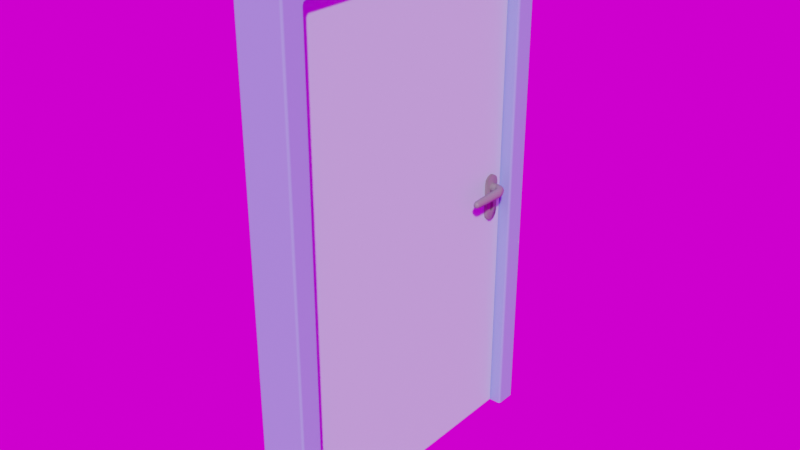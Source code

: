# Source: door.blend  (saved by Blender 4.0.36; exported with 4.5.12 LTS)
import bpy
from mathutils import Matrix  # noqa: F401  (used for matrix-valued properties, if any)

bpy.ops.wm.read_factory_settings(use_empty=True)
scene = bpy.context.scene
scene.name = 'Scene'

# ---- collections
col_collection = bpy.data.collections.new('Collection'); scene.collection.children.link(col_collection)

# ---- images (referenced by path relative to the original .blend; pixels are not part of the script)
import os
ASSET_DIR = os.environ.get("B2B_ASSET_DIR", "")  # directory of the original .blend (textures are referenced by path, not embedded)
HERE = os.path.dirname(os.path.abspath(__file__))  # packed textures are extracted next to this script under _unpacked/

def load_image(name, relpath, width, height, colorspace="sRGB"):
    """Load a texture the original file referenced (path relative to the .blend, or extracted next to this script)."""
    p = next((c for c in (os.path.join(HERE, relpath), os.path.join(ASSET_DIR, relpath)) if relpath and os.path.exists(c)), "")
    if p:
        img = bpy.data.images.load(p, check_existing=True)
        img.name = name
    else:  # same state as the original file: an image datablock whose file is absent (Cycles renders it pink)
        img = bpy.data.images.new(name, width, height)
        img.source = "FILE"
        img.filepath = "//" + (relpath or name)
    img.colorspace_settings.name = colorspace
    return img
img_studio_tomoco_exr = load_image('Studio Tomoco.exr', 'Studio Tomoco.exr', 1024, 1024, 'Linear Rec.709')

# ---- materials (node trees are filled in below, after node groups)
mat_wood = bpy.data.materials.new('wood')
mat_wood.use_transparent_shadow = False
mat_metal = bpy.data.materials.new('metal')
mat_metal.use_transparent_shadow = False
mat_wood_2 = bpy.data.materials.new('wood 2')
mat_wood_2.use_transparent_shadow = False

# ---- material node trees
mat_wood.use_nodes = True; mat_wood.node_tree.nodes.clear()
_N = mat_wood.node_tree.nodes; _L = mat_wood.node_tree.links
n0 = _N.new('ShaderNodeBsdfPrincipled'); n0.name = 'Principled BSDF'; n0.location = (10, 300)
n0.inputs[0].default_value = (0.4604, 0.7166, 0.8007, 1.0)
n0.inputs[3].default_value = 1.45
n1 = _N.new('ShaderNodeOutputMaterial'); n1.name = 'Material Output'; n1.location = (300, 300)
_L.new(n0.outputs[0], n1.inputs[0])
n1.is_active_output = True
mat_metal.use_nodes = True; mat_metal.node_tree.nodes.clear()
_N = mat_metal.node_tree.nodes; _L = mat_metal.node_tree.links
n0 = _N.new('ShaderNodeBsdfPrincipled'); n0.name = 'Principled BSDF'; n0.location = (10, 300)
n0.inputs[0].default_value = (0.2037, 0.2037, 0.2037, 1.0)
n0.inputs[3].default_value = 1.45
n1 = _N.new('ShaderNodeOutputMaterial'); n1.name = 'Material Output'; n1.location = (300, 300)
_L.new(n0.outputs[0], n1.inputs[0])
n1.is_active_output = True
mat_wood_2.use_nodes = True; mat_wood_2.node_tree.nodes.clear()
_N = mat_wood_2.node_tree.nodes; _L = mat_wood_2.node_tree.links
n0 = _N.new('ShaderNodeBsdfPrincipled'); n0.name = 'Principled BSDF'; n0.location = (10, 300)
n0.inputs[0].default_value = (0.2537, 0.3714, 0.8, 1.0)
n0.inputs[3].default_value = 1.45
n1 = _N.new('ShaderNodeOutputMaterial'); n1.name = 'Material Output'; n1.location = (300, 300)
_L.new(n0.outputs[0], n1.inputs[0])
n1.is_active_output = True

# ---- world
world_world = bpy.data.worlds.new('World'); scene.world = world_world
world_world.use_nodes = True; world_world.node_tree.nodes.clear()
_N = world_world.node_tree.nodes; _L = world_world.node_tree.links
n0 = _N.new('ShaderNodeOutputWorld'); n0.name = 'World Output'; n0.location = (300, 300)
n1 = _N.new('ShaderNodeBackground'); n1.name = 'Background'; n1.location = (10, 300)
n2 = _N.new('ShaderNodeTexEnvironment'); n2.name = 'Environment Texture'; n2.location = (-326, 283)
n2.image = img_studio_tomoco_exr
n3 = _N.new('ShaderNodeMapping'); n3.name = 'Mapping'; n3.location = (-506, 283)
n4 = _N.new('ShaderNodeTexCoord'); n4.name = 'Texture Coordinate'; n4.location = (-686, 283)
_L.new(n1.outputs[0], n0.inputs[0])
_L.new(n2.outputs[0], n1.inputs[0])
_L.new(n3.outputs[0], n2.inputs[0])
_L.new(n4.outputs[0], n3.inputs[0])
n0.is_active_output = True
world_world.color = (0.05088, 0.05088, 0.05088)
world_world.use_sun_shadow = False
world_world.sun_shadow_jitter_overblur = 0.0

# ---- meshes
me_cube_047 = bpy.data.meshes.new('Cube.047')
me_cube_047.from_pydata([(0.0768, 1.119, 1.206), (0.0768, 1.101, 1.201), (0.0768, 1.088, 1.189), (0.0768, 1.088, 1.014), (0.0768, 1.101, 1.001), (0.0768, 1.119, 0.9961), (0.0768, 1.136, 1.001), (0.0768, 1.149, 1.014), (0.0768, 1.149, 1.189), (0.0768, 1.136, 1.201), (0.0768, 1.084, 1.031), (0.0768, 1.084, 1.171), (0.0768, 1.154, 1.171), (0.0768, 1.154, 1.031), (0.03161, 1.119, 1.206), (0.06747, 1.119, 1.087), (0.03161, 1.101, 1.201), (0.06747, 1.112, 1.084), (0.03161, 1.088, 1.189), (0.06747, 1.112, 1.041), (0.03161, 1.088, 1.014), (0.03161, 1.101, 1.001), (0.06747, 1.119, 1.038), (0.03161, 1.119, 0.9961), (0.03161, 1.136, 1.001), (0.06747, 1.126, 1.041), (0.03161, 1.149, 1.014), (0.03161, 1.149, 1.189), (0.06747, 1.126, 1.084), (0.03161, 1.136, 1.201), (0.03161, 1.084, 1.031), (0.06747, 1.108, 1.048), (0.06747, 1.108, 1.077), (0.03161, 1.084, 1.171), (0.03161, 1.154, 1.171), (0.06747, 1.129, 1.077), (0.06747, 1.129, 1.048), (0.03161, 1.154, 1.031), (0.0768, 1.129, 1.048), (0.0768, 1.129, 1.077), (0.0768, 1.126, 1.041), (0.0768, 1.126, 1.084), (0.0768, 1.112, 1.041), (0.0768, 1.112, 1.084), (0.0768, 1.108, 1.048), (0.0768, 1.108, 1.077), (0.0768, 1.119, 1.038), (0.0768, 1.119, 1.087), (-0.07732, 1.119, 1.087), (-0.07732, 1.119, 1.038), (-0.07732, 1.108, 1.077), (-0.07732, 1.108, 1.048), (-0.07732, 1.112, 1.084), (-0.07732, 1.112, 1.041), (-0.07732, 1.126, 1.084), (-0.07732, 1.126, 1.041), (-0.07732, 1.129, 1.077), (-0.07732, 1.129, 1.048), (-0.03213, 1.154, 1.031), (-0.06798, 1.129, 1.048), (-0.06798, 1.129, 1.077), (-0.03213, 1.154, 1.171), (-0.03213, 1.084, 1.171), (-0.06798, 1.108, 1.077), (-0.06798, 1.108, 1.048), (-0.03213, 1.084, 1.031), (-0.03213, 1.136, 1.201), (-0.06798, 1.126, 1.084), (-0.03213, 1.149, 1.189), (-0.03213, 1.149, 1.014), (-0.06798, 1.126, 1.041), (-0.03213, 1.136, 1.001), (-0.03213, 1.119, 0.9961), (-0.06798, 1.119, 1.038), (-0.03213, 1.101, 1.001), (-0.03213, 1.088, 1.014), (-0.06798, 1.112, 1.041), (-0.03213, 1.088, 1.189), (-0.06798, 1.112, 1.084), (-0.03213, 1.101, 1.201), (-0.06798, 1.119, 1.087), (-0.03213, 1.119, 1.206), (-0.07732, 1.154, 1.031), (-0.07732, 1.154, 1.171), (-0.07732, 1.084, 1.171), (-0.07732, 1.084, 1.031), (-0.07732, 1.136, 1.201), (-0.07732, 1.149, 1.189), (-0.07732, 1.149, 1.014), (-0.07732, 1.136, 1.001), (-0.07732, 1.119, 0.9961), (-0.07732, 1.101, 1.001), (-0.07732, 1.088, 1.014), (-0.07732, 1.088, 1.189), (-0.07732, 1.101, 1.201), (-0.07732, 1.119, 1.206), (0.06747, 1.108, 1.063), (0.0768, 1.108, 1.063), (0.06747, 1.129, 1.063), (0.0768, 1.129, 1.063), (0.0768, 1.084, 1.063), (0.03161, 1.084, 1.063), (0.03161, 1.154, 1.063), (0.0768, 1.154, 1.063), (-0.06798, 1.108, 1.063), (-0.07732, 1.108, 1.063), (-0.06798, 1.129, 1.063), (-0.07732, 1.129, 1.063), (-0.07732, 1.084, 1.063), (-0.03213, 1.084, 1.063), (-0.03213, 1.154, 1.063), (-0.07732, 1.154, 1.063), (-0.05323, 0.01, 9.313e-10), (-0.05323, 4.191e-09, 0.01), (-0.06323, 0.01, 0.01), (-0.05323, 0.002929, 0.002929), (-0.059, 0.004227, 0.004226), (-0.0603, 0.002929, 0.01), (-0.0603, 0.01, 0.002929), (-0.05323, 1.192e-07, 2.187), (-0.05323, 0.01, 2.197), (-0.06323, 0.01, 2.187), (-0.05323, 0.002929, 2.194), (-0.059, 0.004227, 2.193), (-0.0603, 0.01, 2.194), (-0.0603, 0.002929, 2.187), (-0.05323, 1.19, 0.0), (-0.06323, 1.19, 0.01), (-0.05323, 1.2, 0.01), (-0.0603, 1.19, 0.002929), (-0.059, 1.196, 0.004227), (-0.0603, 1.197, 0.01), (-0.05323, 1.197, 0.002929), (-0.05323, 1.19, 2.197), (-0.05323, 1.2, 2.187), (-0.06323, 1.19, 2.187), (-0.05323, 1.197, 2.194), (-0.059, 1.196, 2.193), (-0.0603, 1.197, 2.187), (-0.0603, 1.19, 2.194), (0.05323, 0.01, 0.0), (0.06323, 0.01, 0.01), (0.05323, -4.191e-09, 0.01), (0.0603, 0.01, 0.002929), (0.059, 0.004226, 0.004226), (0.0603, 0.002929, 0.01), (0.05323, 0.002929, 0.002929), (0.05323, 0.01, 2.197), (0.05323, 1.192e-07, 2.187), (0.06323, 0.01, 2.187), (0.05323, 0.002929, 2.194), (0.059, 0.004227, 2.193), (0.0603, 0.002929, 2.187), (0.0603, 0.01, 2.194), (0.05323, 1.19, 0.0), (0.05323, 1.2, 0.01), (0.06323, 1.19, 0.01), (0.05323, 1.197, 0.002929), (0.059, 1.196, 0.004227), (0.0603, 1.197, 0.01), (0.0603, 1.19, 0.002929), (0.05323, 1.19, 2.197), (0.06323, 1.19, 2.187), (0.05323, 1.2, 2.187), (0.0603, 1.19, 2.194), (0.059, 1.196, 2.193), (0.0603, 1.197, 2.187), (0.05323, 1.197, 2.194)], [], [(101, 100, 11, 33), (102, 103, 13, 37), (97, 100, 10, 3, 4, 5, 46, 42, 44), (7, 26, 37, 13), (2, 18, 33, 11), (9, 29, 14, 0), (8, 27, 29, 9), (12, 34, 27, 8), (6, 24, 26, 7), (5, 23, 24, 6), (4, 21, 23, 5), (3, 20, 21, 4), (10, 30, 20, 3), (1, 16, 18, 2), (0, 14, 16, 1), (97, 96, 32, 45), (99, 98, 36, 38), (38, 36, 25, 40), (45, 32, 17, 43), (47, 15, 28, 41), (41, 28, 35, 39), (40, 25, 22, 46), (46, 22, 19, 42), (42, 19, 31, 44), (43, 17, 15, 47), (19, 22, 25, 36, 98, 35, 28, 15, 17, 32, 96, 31), (85, 92, 75, 65), (92, 91, 74, 75), (54, 56, 60, 67), (105, 50, 63, 104), (49, 53, 76, 73), (52, 48, 80, 78), (95, 94, 79, 81), (94, 93, 77, 79), (107, 57, 59, 106), (57, 55, 70, 59), (50, 52, 78, 63), (55, 49, 73, 70), (48, 54, 67, 80), (53, 51, 64, 76), (76, 64, 104, 63, 78, 80, 67, 60, 106, 59, 70, 73), (110, 58, 82, 111), (109, 62, 84, 108), (88, 82, 58, 69), (83, 87, 68, 61), (90, 89, 71, 72), (105, 51, 53, 49, 90, 91, 92, 85, 108), (93, 84, 62, 77), (86, 95, 81, 66), (87, 86, 66, 68), (51, 105, 104, 64), (91, 90, 72, 74), (89, 88, 69, 71), (44, 31, 96, 97), (39, 35, 98, 99), (30, 10, 100, 101), (34, 12, 103, 102), (99, 103, 12, 8, 9, 0, 1, 2, 11, 100, 97, 45, 43, 47, 41, 39), (46, 5, 6, 7, 13, 103, 99, 38, 40), (56, 107, 106, 60), (65, 109, 108, 85), (61, 110, 111, 83), (107, 56, 54, 48, 52, 50, 105, 108, 84, 93, 94, 95, 86, 87, 83, 111), (49, 55, 57, 107, 111, 82, 88, 89, 90), (142, 148, 119, 113), (156, 162, 149, 141), (161, 133, 120, 147), (114, 121, 135, 127), (128, 134, 163, 155), (112, 115, 116, 118), (113, 117, 116, 115), (114, 118, 116, 117), (119, 122, 123, 125), (120, 124, 123, 122), (121, 125, 123, 124), (126, 129, 130, 132), (127, 131, 130, 129), (128, 132, 130, 131), (133, 136, 137, 139), (134, 138, 137, 136), (135, 139, 137, 138), (140, 143, 144, 146), (141, 145, 144, 143), (142, 146, 144, 145), (147, 150, 151, 153), (148, 152, 151, 150), (149, 153, 151, 152), (154, 157, 158, 160), (155, 159, 158, 157), (156, 160, 158, 159), (161, 164, 165, 167), (162, 166, 165, 164), (163, 167, 165, 166), (126, 112, 118, 129), (129, 118, 114, 127), (113, 119, 125, 117), (117, 125, 121, 114), (120, 133, 139, 124), (124, 139, 135, 121), (134, 128, 131, 138), (138, 131, 127, 135), (154, 126, 132, 157), (157, 132, 128, 155), (133, 161, 167, 136), (136, 167, 163, 134), (162, 156, 159, 166), (166, 159, 155, 163), (140, 154, 160, 143), (143, 160, 156, 141), (161, 147, 153, 164), (164, 153, 149, 162), (148, 142, 145, 152), (152, 145, 141, 149), (112, 140, 146, 115), (115, 146, 142, 113), (147, 120, 122, 150), (150, 122, 119, 148), (126, 154, 140, 112)])
me_cube_047.polygons.foreach_set('use_smooth', [1, 1, 1, 1, 1, 1, 1, 1, 1, 1, 1, 1, 1, 1, 1, 1, 1, 1, 1, 1, 1, 1, 1, 1, 1, 1, 1, 1, 1, 1, 1, 1, 1, 1, 1, 1, 1, 1, 1, 1, 1, 1, 1, 1, 1, 1, 1, 1, 1, 1, 1, 1, 1, 1, 1, 1, 1, 1, 1, 1, 1, 1, 1, 1, 0, 0, 0, 0, 0, 0, 0, 0, 0, 0, 0, 0, 0, 0, 0, 0, 0, 0, 0, 0, 0, 0, 0, 0, 0, 0, 0, 0, 0, 0, 0, 0, 0, 0, 0, 0, 0, 0, 0, 0, 0, 0, 0, 0, 0, 0, 0, 0, 0, 0, 0, 0, 0, 0])
me_cube_047.polygons.foreach_set('material_index', [1, 1, 1, 1, 1, 1, 1, 1, 1, 1, 1, 1, 1, 1, 1, 1, 1, 1, 1, 1, 1, 1, 1, 1, 1, 1, 1, 1, 1, 1, 1, 1, 1, 1, 1, 1, 1, 1, 1, 1, 1, 1, 1, 1, 1, 1, 1, 1, 1, 1, 1, 1, 1, 1, 1, 1, 1, 1, 1, 1, 1, 1, 1, 1, 0, 0, 0, 0, 0, 0, 0, 0, 0, 0, 0, 0, 0, 0, 0, 0, 0, 0, 0, 0, 0, 0, 0, 0, 0, 0, 0, 0, 0, 0, 0, 0, 0, 0, 0, 0, 0, 0, 0, 0, 0, 0, 0, 0, 0, 0, 0, 0, 0, 0, 0, 0, 0, 0])
_uv = me_cube_047.uv_layers.new(name='UVMap')
_uv.uv.foreach_set('vector', [0.7499, 0.75, 0.7499, 0.5, 0.7502, 0.5, 0.7502, 0.75, 0.2501, 0.75, 0.2501, 0.5, 0.2502, 0.5, 0.2502, 0.75, 0.821, 0.2499, 0.9899, 0.2499, 0.9899, 0.2498, 0.9578, 0.13, 0.87, 0.04215, 0.75, 0.01, 0.75, 0.2498, 0.8115, 0.2498, 0.821, 0.2498, 0.3333, 0.5, 0.3333, 0.75, 0.2502, 0.75, 0.2502, 0.5, 0.8333, 0.5, 0.8333, 0.75, 0.7502, 0.75, 0.7502, 0.5, 0.08333, 0.5, 0.08333, 0.75, 7.451e-08, 0.75, 7.451e-08, 0.5, 0.1667, 0.5, 0.1667, 0.75, 0.08333, 0.75, 0.08333, 0.5, 0.2498, 0.5, 0.2498, 0.75, 0.1667, 0.75, 0.1667, 0.5, 0.4167, 0.5, 0.4167, 0.75, 0.3333, 0.75, 0.3333, 0.5, 0.5, 0.5, 0.5, 0.75, 0.4167, 0.75, 0.4167, 0.5, 0.5833, 0.5, 0.5833, 0.75, 0.5, 0.75, 0.5, 0.5, 0.6667, 0.5, 0.6667, 0.75, 0.5833, 0.75, 0.5833, 0.5, 0.7498, 0.5, 0.7498, 0.75, 0.6667, 0.75, 0.6667, 0.5, 0.9167, 0.5, 0.9167, 0.75, 0.8333, 0.75, 0.8333, 0.5, 1.0, 0.5, 1.0, 0.75, 0.9167, 0.75, 0.9167, 0.5, 0.75, 0.5754, 0.75, 0.75, 0.7502, 0.75, 0.7502, 0.5754, 0.25, 0.5754, 0.25, 0.75, 0.2502, 0.75, 0.2502, 0.5754, 0.2502, 0.5754, 0.2502, 0.75, 0.3333, 0.75, 0.3333, 0.5754, 0.7502, 0.5754, 0.7502, 0.75, 0.8333, 0.75, 0.8333, 0.5754, 7.451e-08, 0.5754, 7.451e-08, 0.75, 0.08333, 0.75, 0.08333, 0.5754, 0.1667, 0.5754, 0.1667, 0.75, 0.2498, 0.75, 0.2498, 0.5754, 0.4167, 0.5754, 0.4167, 0.75, 0.5, 0.75, 0.5, 0.5754, 0.5, 0.5754, 0.5, 0.75, 0.5833, 0.75, 0.5833, 0.5754, 0.6667, 0.5754, 0.6667, 0.75, 0.7498, 0.75, 0.7498, 0.5754, 0.9167, 0.5754, 0.9167, 0.75, 1.0, 0.75, 1.0, 0.5754, 0.5833, 0.75, 0.5, 0.75, 0.3333, 0.75, 0.2502, 0.75, 0.25, 0.75, 0.2498, 0.75, 0.08333, 0.75, 7.451e-08, 0.75, 0.8333, 0.75, 0.7502, 0.75, 0.75, 0.75, 0.7498, 0.75, 0.7498, 0.5, 0.6667, 0.5, 0.6667, 0.75, 0.7498, 0.75, 0.6667, 0.5, 0.5833, 0.5, 0.5833, 0.75, 0.6667, 0.75, 0.1667, 0.5754, 0.2498, 0.5754, 0.2498, 0.75, 0.1667, 0.75, 0.75, 0.5754, 0.7502, 0.5754, 0.7502, 0.75, 0.75, 0.75, 0.5, 0.5754, 0.5833, 0.5754, 0.5833, 0.75, 0.5, 0.75, 0.9167, 0.5754, 1.0, 0.5754, 1.0, 0.75, 0.9167, 0.75, 1.0, 0.5, 0.9167, 0.5, 0.9167, 0.75, 1.0, 0.75, 0.9167, 0.5, 0.8333, 0.5, 0.8333, 0.75, 0.9167, 0.75, 0.25, 0.5754, 0.2502, 0.5754, 0.2502, 0.75, 0.25, 0.75, 0.2502, 0.5754, 0.3333, 0.5754, 0.3333, 0.75, 0.2502, 0.75, 0.7502, 0.5754, 0.8333, 0.5754, 0.8333, 0.75, 0.7502, 0.75, 0.4167, 0.5754, 0.5, 0.5754, 0.5, 0.75, 0.4167, 0.75, 7.451e-08, 0.5754, 0.08333, 0.5754, 0.08333, 0.75, 7.451e-08, 0.75, 0.6667, 0.5754, 0.7498, 0.5754, 0.7498, 0.75, 0.6667, 0.75, 0.5833, 0.75, 0.7498, 0.75, 0.75, 0.75, 0.7502, 0.75, 0.8333, 0.75, 7.451e-08, 0.75, 0.08333, 0.75, 0.2498, 0.75, 0.25, 0.75, 0.2502, 0.75, 0.3333, 0.75, 0.5, 0.75, 0.2501, 0.75, 0.2502, 0.75, 0.2502, 0.5, 0.2501, 0.5, 0.7499, 0.75, 0.7502, 0.75, 0.7502, 0.5, 0.7499, 0.5, 0.3333, 0.5, 0.2502, 0.5, 0.2502, 0.75, 0.3333, 0.75, 0.2498, 0.5, 0.1667, 0.5, 0.1667, 0.75, 0.2498, 0.75, 0.5, 0.5, 0.4167, 0.5, 0.4167, 0.75, 0.5, 0.75, 0.821, 0.2499, 0.821, 0.2498, 0.8115, 0.2498, 0.75, 0.2498, 0.75, 0.01, 0.87, 0.04215, 0.9578, 0.13, 0.9899, 0.2498, 0.9899, 0.2499, 0.8333, 0.5, 0.7502, 0.5, 0.7502, 0.75, 0.8333, 0.75, 0.08333, 0.5, 7.451e-08, 0.5, 7.451e-08, 0.75, 0.08333, 0.75, 0.1667, 0.5, 0.08333, 0.5, 0.08333, 0.75, 0.1667, 0.75, 0.7498, 0.5754, 0.75, 0.5754, 0.75, 0.75, 0.7498, 0.75, 0.5833, 0.5, 0.5, 0.5, 0.5, 0.75, 0.5833, 0.75, 0.4167, 0.5, 0.3333, 0.5, 0.3333, 0.75, 0.4167, 0.75, 0.7498, 0.5754, 0.7498, 0.75, 0.75, 0.75, 0.75, 0.5754, 0.2498, 0.5754, 0.2498, 0.75, 0.25, 0.75, 0.25, 0.5754, 0.7498, 0.75, 0.7498, 0.5, 0.7499, 0.5, 0.7499, 0.75, 0.2498, 0.75, 0.2498, 0.5, 0.2501, 0.5, 0.2501, 0.75, 0.679, 0.2499, 0.5101, 0.2499, 0.5101, 0.2502, 0.5422, 0.37, 0.63, 0.4578, 0.75, 0.49, 0.87, 0.4578, 0.9578, 0.37, 0.9899, 0.2502, 0.9899, 0.2499, 0.821, 0.2499, 0.821, 0.2499, 0.7855, 0.25, 0.75, 0.25, 0.6885, 0.2499, 0.679, 0.2499, 0.75, 0.2498, 0.75, 0.01, 0.63, 0.04215, 0.5422, 0.13, 0.5101, 0.2498, 0.5101, 0.2499, 0.679, 0.2499, 0.679, 0.2498, 0.7145, 0.2498, 0.2498, 0.5754, 0.25, 0.5754, 0.25, 0.75, 0.2498, 0.75, 0.7498, 0.75, 0.7499, 0.75, 0.7499, 0.5, 0.7498, 0.5, 0.2498, 0.75, 0.2501, 0.75, 0.2501, 0.5, 0.2498, 0.5, 0.679, 0.2499, 0.679, 0.2499, 0.6885, 0.2499, 0.75, 0.25, 0.7855, 0.25, 0.821, 0.2499, 0.821, 0.2499, 0.9899, 0.2499, 0.9899, 0.2502, 0.9578, 0.37, 0.87, 0.4578, 0.75, 0.49, 0.63, 0.4578, 0.5422, 0.37, 0.5101, 0.2502, 0.5101, 0.2499, 0.75, 0.2498, 0.7145, 0.2498, 0.679, 0.2498, 0.679, 0.2499, 0.5101, 0.2499, 0.5101, 0.2498, 0.5422, 0.13, 0.63, 0.04215, 0.75, 0.01, 0.3761, 0.7698, 0.6239, 0.7698, 0.6239, 0.9802, 0.3761, 0.9802, 0.3761, 0.5021, 0.6239, 0.5021, 0.6239, 0.7479, 0.3761, 0.7479, 0.6448, 0.5021, 0.8552, 0.5021, 0.8552, 0.7479, 0.6448, 0.7479, 0.3761, 0.002083, 0.6239, 0.002083, 0.6239, 0.2479, 0.3761, 0.2479, 0.3761, 0.2698, 0.6239, 0.2698, 0.6239, 0.4802, 0.3761, 0.4802, 0.1448, 0.7479, 0.1448, 0.75, 0.1334, 0.75, 0.125, 0.7479, 0.3761, 0.9802, 0.3761, 1.0, 0.3755, 1.0, 0.375, 0.9802, 0.3761, 0.002083, 0.375, 0.002083, 0.375, 0.0008803, 0.3761, 0.0, 0.6239, 0.9802, 0.625, 0.9802, 0.625, 0.9916, 0.6239, 1.0, 0.8552, 0.7479, 0.875, 0.7479, 0.875, 0.7491, 0.8552, 0.75, 0.6239, 0.002083, 0.6239, 0.0, 0.6245, 0.0, 0.625, 0.002083, 0.1448, 0.5021, 0.125, 0.5021, 0.125, 0.5009, 0.1448, 0.5, 0.3761, 0.2479, 0.3761, 0.25, 0.3755, 0.25, 0.375, 0.2479, 0.3761, 0.2698, 0.375, 0.2698, 0.375, 0.2584, 0.3761, 0.25, 0.8552, 0.5021, 0.8552, 0.5, 0.8666, 0.5, 0.875, 0.5021, 0.6239, 0.2698, 0.6239, 0.25, 0.6245, 0.25, 0.625, 0.2698, 0.6239, 0.2479, 0.625, 0.2479, 0.625, 0.2491, 0.6239, 0.25, 0.3552, 0.7479, 0.375, 0.7479, 0.3752, 0.7525, 0.3552, 0.75, 0.3761, 0.7479, 0.3761, 0.75, 0.3752, 0.7525, 0.375, 0.7479, 0.3761, 0.7698, 0.375, 0.7698, 0.3752, 0.7525, 0.3761, 0.75, 0.6448, 0.7479, 0.6448, 0.75, 0.6276, 0.7497, 0.625, 0.7479, 0.6239, 0.7698, 0.6239, 0.75, 0.6276, 0.7497, 0.625, 0.7698, 0.6239, 0.7479, 0.625, 0.7479, 0.6276, 0.7497, 0.6239, 0.75, 0.3552, 0.5021, 0.3552, 0.5, 0.3724, 0.5003, 0.375, 0.5021, 0.3761, 0.4802, 0.3761, 0.5, 0.3724, 0.5003, 0.375, 0.4802, 0.3761, 0.5021, 0.375, 0.5021, 0.3724, 0.5003, 0.3761, 0.5, 0.6448, 0.5021, 0.625, 0.5021, 0.6248, 0.4975, 0.6448, 0.5, 0.6239, 0.5021, 0.6239, 0.5, 0.6248, 0.4975, 0.625, 0.5021, 0.6239, 0.4802, 0.625, 0.4802, 0.6248, 0.4975, 0.6239, 0.5, 0.1448, 0.5021, 0.1448, 0.7479, 0.125, 0.7479, 0.125, 0.5021, 0.375, 0.2479, 0.375, 0.002083, 0.3761, 0.002083, 0.3761, 0.2479, 0.3761, 0.9802, 0.6239, 0.9802, 0.6239, 1.0, 0.3761, 1.0, 0.3761, 0.0, 0.6239, 0.0, 0.6239, 0.002083, 0.3761, 0.002083, 0.8552, 0.7479, 0.8552, 0.5021, 0.875, 0.5021, 0.875, 0.7479, 0.625, 0.002083, 0.625, 0.2479, 0.6239, 0.2479, 0.6239, 0.002083, 0.6239, 0.2698, 0.3761, 0.2698, 0.3761, 0.25, 0.6239, 0.25, 0.6239, 0.25, 0.3761, 0.25, 0.3761, 0.2479, 0.6239, 0.2479, 0.3552, 0.5021, 0.1448, 0.5021, 0.1448, 0.5, 0.3552, 0.5, 0.375, 0.4802, 0.375, 0.2698, 0.3761, 0.2698, 0.3761, 0.4802, 0.8552, 0.5021, 0.6448, 0.5021, 0.6448, 0.5, 0.8552, 0.5, 0.625, 0.2698, 0.625, 0.4802, 0.6239, 0.4802, 0.6239, 0.2698, 0.6239, 0.5021, 0.3761, 0.5021, 0.3761, 0.5, 0.6239, 0.5, 0.6239, 0.5, 0.3761, 0.5, 0.3761, 0.4802, 0.6239, 0.4802, 0.3552, 0.7479, 0.3552, 0.5021, 0.375, 0.5021, 0.375, 0.7479, 0.375, 0.7479, 0.375, 0.5021, 0.3761, 0.5021, 0.3761, 0.7479, 0.6448, 0.5021, 0.6448, 0.7479, 0.625, 0.7479, 0.625, 0.5021, 0.625, 0.5021, 0.625, 0.7479, 0.6239, 0.7479, 0.6239, 0.5021, 0.6239, 0.7698, 0.3761, 0.7698, 0.3761, 0.75, 0.6239, 0.75, 0.6239, 0.75, 0.3761, 0.75, 0.3761, 0.7479, 0.6239, 0.7479, 0.1448, 0.7479, 0.3552, 0.7479, 0.3552, 0.75, 0.1448, 0.75, 0.375, 0.9802, 0.375, 0.7698, 0.3761, 0.7698, 0.3761, 0.9802, 0.6448, 0.7479, 0.8552, 0.7479, 0.8552, 0.75, 0.6448, 0.75, 0.625, 0.7698, 0.625, 0.9802, 0.6239, 0.9802, 0.6239, 0.7698, 0.1448, 0.5021, 0.3552, 0.5021, 0.3552, 0.7479, 0.1448, 0.7479])
me_cube_047.materials.append(mat_wood)
me_cube_047.materials.append(mat_metal)
me_cube_047.update()
me_cube_047.normals_split_custom_set([tuple(v) for v in zip(*[iter([1.319e-06, -1.0, 0.0, 0.7071, -0.7071, 3.657e-08, 0.6789, -0.728, 0.09584, 9.058e-08, -0.9914, 0.1305, -6.595e-07, 1.0, -5.405e-07, 0.7071, 0.7071, -1.68e-07, 0.6789, 0.728, -0.09584, 5.746e-07, 0.9914, -0.1305, 0.7071, 0.7071, 2.449e-06, 0.7071, -0.7071, 3.657e-08, 0.6789, -0.728, -0.09584, 0.6532, -0.6557, -0.3786, 0.6532, -0.3786, -0.6557, 0.6532, -9.964e-07, -0.7572, 0.7933, 1.341e-06, 0.6088, 0.6303, 0.5255, 0.5714, 0.6616, 0.7322, 0.1617, 0.6532, 0.6557, -0.3786, 1.023e-06, 0.866, -0.5, 5.746e-07, 0.9914, -0.1305, 0.6789, 0.728, -0.09584, 0.6532, -0.6557, 0.3786, -2.866e-06, -0.866, 0.5, 9.058e-08, -0.9914, 0.1305, 0.6789, -0.728, 0.09584, 0.6532, 0.3786, 0.6557, 1.177e-06, 0.5, 0.866, -1.31e-06, 1.355e-06, 1.0, 0.6532, 8.698e-07, 0.7572, 0.6532, 0.6557, 0.3786, 1.924e-06, 0.866, 0.5, 1.177e-06, 0.5, 0.866, 0.6532, 0.3786, 0.6557, 0.6789, 0.728, 0.09583, 6.273e-08, 0.9914, 0.1305, 1.924e-06, 0.866, 0.5, 0.6532, 0.6557, 0.3786, 0.6532, 0.3786, -0.6557, -7.444e-07, 0.5, -0.866, 1.023e-06, 0.866, -0.5, 0.6532, 0.6557, -0.3786, 0.6532, -9.964e-07, -0.7572, -2.652e-06, 2.946e-08, -1.0, -7.444e-07, 0.5, -0.866, 0.6532, 0.3786, -0.6557, 0.6532, -0.3786, -0.6557, -3.773e-06, -0.5, -0.866, -2.652e-06, 2.946e-08, -1.0, 0.6532, -9.964e-07, -0.7572, 0.6532, -0.6557, -0.3786, -4.38e-06, -0.866, -0.5, -3.773e-06, -0.5, -0.866, 0.6532, -0.3786, -0.6557, 0.6789, -0.728, -0.09584, -1.363e-06, -0.9914, -0.1305, -4.38e-06, -0.866, -0.5, 0.6532, -0.6557, -0.3786, 0.6532, -0.3786, 0.6557, -3.586e-06, -0.5, 0.866, -2.866e-06, -0.866, 0.5, 0.6532, -0.6557, 0.3786, 0.6532, 8.698e-07, 0.7572, -1.31e-06, 1.355e-06, 1.0, -3.586e-06, -0.5, 0.866, 0.6532, -0.3786, 0.6557, 0.7071, 0.7071, 2.449e-06, 0.7071, 0.7071, 2.981e-06, 0.6616, 0.7322, -0.1617, 0.6616, 0.7322, -0.1617, 0.7071, -0.7071, 7.45e-06, 0.7071, -0.7071, 7.805e-06, 0.6616, -0.7322, 0.1617, 0.6616, -0.7322, 0.1617, 0.6616, -0.7322, 0.1617, 0.6616, -0.7322, 0.1617, 0.6303, -0.5256, 0.5714, 0.6303, -0.5256, 0.5714, 0.6616, 0.7322, -0.1617, 0.6616, 0.7322, -0.1617, 0.6303, 0.5255, -0.5714, 0.6303, 0.5255, -0.5714, 0.6373, 3.426e-07, -0.7707, 0.6372, 9.643e-06, -0.7707, 0.6303, -0.5255, -0.5714, 0.6303, -0.5255, -0.5714, 0.6303, -0.5255, -0.5714, 0.6303, -0.5255, -0.5714, 0.6616, -0.7322, -0.1617, 0.6616, -0.7322, -0.1617, 0.6303, -0.5256, 0.5714, 0.6303, -0.5256, 0.5714, 0.6373, 2.227e-06, 0.7707, 0.7933, 1.341e-06, 0.6088, 0.7933, 1.341e-06, 0.6088, 0.6373, 2.227e-06, 0.7707, 0.6303, 0.5256, 0.5714, 0.6303, 0.5255, 0.5714, 0.6303, 0.5255, 0.5714, 0.6303, 0.5256, 0.5714, 0.6616, 0.7322, 0.1617, 0.6616, 0.7322, 0.1617, 0.6303, 0.5255, -0.5714, 0.6303, 0.5255, -0.5714, 0.6372, 9.643e-06, -0.7707, 0.6373, 3.426e-07, -0.7707, 0.6303, 0.5256, 0.5714, 0.6373, 2.227e-06, 0.7707, 0.6303, -0.5256, 0.5714, 0.6616, -0.7322, 0.1617, 0.7071, -0.7071, 7.805e-06, 0.6616, -0.7322, -0.1617, 0.6303, -0.5255, -0.5714, 0.6372, 9.643e-06, -0.7707, 0.6303, 0.5255, -0.5714, 0.6616, 0.7322, -0.1617, 0.7071, 0.7071, 2.981e-06, 0.6616, 0.7322, 0.1617, -0.6789, -0.728, -0.09584, -0.6532, -0.6557, -0.3786, 4.419e-06, -0.866, -0.5, 2.011e-06, -0.9914, -0.1305, -0.6532, -0.6557, -0.3786, -0.6532, -0.3786, -0.6557, 4.709e-06, -0.5, -0.866, 4.419e-06, -0.866, -0.5, -0.6303, -0.5255, -0.5714, -0.6616, -0.7322, -0.1617, -0.6616, -0.7322, -0.1617, -0.6303, -0.5255, -0.5714, -0.7071, 0.7071, 1.246e-07, -0.6616, 0.7322, -0.1617, -0.6616, 0.7322, -0.1617, -0.7071, 0.7071, 7.135e-07, -0.7933, 1.202e-06, 0.6088, -0.6303, 0.5255, 0.5714, -0.6303, 0.5256, 0.5714, -0.6373, 2.367e-06, 0.7707, -0.6303, 0.5255, -0.5714, -0.6372, -6.229e-08, -0.7707, -0.6372, 9.384e-06, -0.7707, -0.6303, 0.5255, -0.5714, -0.6532, 2.35e-06, 0.7572, -0.6532, -0.3786, 0.6557, 3.532e-06, -0.5, 0.866, 1.177e-06, 3.369e-06, 1.0, -0.6532, -0.3786, 0.6557, -0.6532, -0.6557, 0.3786, 2.944e-06, -0.866, 0.5, 3.532e-06, -0.5, 0.866, -0.7071, -0.7071, 8.553e-06, -0.6616, -0.7322, 0.1617, -0.6616, -0.7322, 0.1617, -0.7071, -0.7071, 8.936e-06, -0.6616, -0.7322, 0.1617, -0.6303, -0.5256, 0.5714, -0.6303, -0.5256, 0.5714, -0.6616, -0.7322, 0.1617, -0.6616, 0.7322, -0.1617, -0.6303, 0.5255, -0.5714, -0.6303, 0.5255, -0.5714, -0.6616, 0.7322, -0.1617, -0.6303, -0.5256, 0.5714, -0.7933, 1.202e-06, 0.6088, -0.6373, 2.367e-06, 0.7707, -0.6303, -0.5256, 0.5714, -0.6372, -6.229e-08, -0.7707, -0.6303, -0.5255, -0.5714, -0.6303, -0.5255, -0.5714, -0.6372, 9.384e-06, -0.7707, -0.6303, 0.5255, 0.5714, -0.6616, 0.7322, 0.1617, -0.6616, 0.7322, 0.1617, -0.6303, 0.5256, 0.5714, -0.6303, 0.5256, 0.5714, -0.6616, 0.7322, 0.1617, -0.7071, 0.7071, 7.135e-07, -0.6616, 0.7322, -0.1617, -0.6303, 0.5255, -0.5714, -0.6372, 9.384e-06, -0.7707, -0.6303, -0.5255, -0.5714, -0.6616, -0.7322, -0.1617, -0.7071, -0.7071, 8.936e-06, -0.6616, -0.7322, 0.1617, -0.6303, -0.5256, 0.5714, -0.6373, 2.367e-06, 0.7707, 6.595e-07, 1.0, 6.636e-07, -5.746e-07, 0.9914, -0.1305, -0.6789, 0.728, -0.09584, -0.7071, 0.7071, 6.556e-07, -9.927e-12, -1.0, 9.208e-07, 5.746e-07, -0.9914, 0.1305, -0.6789, -0.728, 0.09584, -0.7071, -0.7071, 6.313e-07, -0.6532, 0.6557, -0.3786, -0.6789, 0.728, -0.09584, -5.746e-07, 0.9914, -0.1305, -1.178e-06, 0.866, -0.5, -0.6789, 0.728, 0.09583, -0.6532, 0.6557, 0.3786, -2.062e-06, 0.866, 0.5, -1.967e-07, 0.9914, 0.1305, -0.6532, -8.777e-07, -0.7572, -0.6532, 0.3786, -0.6557, -5.886e-07, 0.5, -0.866, 2.354e-06, 1.139e-06, -1.0, -0.7071, 0.7071, 1.246e-07, -0.6616, 0.7322, 0.1617, -0.6303, 0.5255, 0.5714, -0.7933, 1.202e-06, 0.6088, -0.6532, -8.777e-07, -0.7572, -0.6532, -0.3786, -0.6557, -0.6532, -0.6557, -0.3786, -0.6789, -0.728, -0.09584, -0.7071, -0.7071, 6.313e-07, -0.6532, -0.6557, 0.3786, -0.6789, -0.728, 0.09584, 5.746e-07, -0.9914, 0.1305, 2.944e-06, -0.866, 0.5, -0.6532, 0.3786, 0.6557, -0.6532, 2.35e-06, 0.7572, 1.177e-06, 3.369e-06, 1.0, -1.177e-06, 0.5, 0.866, -0.6532, 0.6557, 0.3786, -0.6532, 0.3786, 0.6557, -1.177e-06, 0.5, 0.866, -2.062e-06, 0.866, 0.5, -0.6616, 0.7322, 0.1617, -0.7071, 0.7071, 1.246e-07, -0.7071, 0.7071, 7.135e-07, -0.6616, 0.7322, 0.1617, -0.6532, -0.3786, -0.6557, -0.6532, -8.777e-07, -0.7572, 2.354e-06, 1.139e-06, -1.0, 4.709e-06, -0.5, -0.866, -0.6532, 0.3786, -0.6557, -0.6532, 0.6557, -0.3786, -1.178e-06, 0.866, -0.5, -5.886e-07, 0.5, -0.866, 0.6616, 0.7322, 0.1617, 0.6616, 0.7322, 0.1617, 0.7071, 0.7071, 2.981e-06, 0.7071, 0.7071, 2.449e-06, 0.6616, -0.7322, -0.1617, 0.6616, -0.7322, -0.1617, 0.7071, -0.7071, 7.805e-06, 0.7071, -0.7071, 7.45e-06, -1.363e-06, -0.9914, -0.1305, 0.6789, -0.728, -0.09584, 0.7071, -0.7071, 3.657e-08, 1.319e-06, -1.0, 0.0, 6.273e-08, 0.9914, 0.1305, 0.6789, 0.728, 0.09583, 0.7071, 0.7071, -1.68e-07, -6.595e-07, 1.0, -5.405e-07, 0.7071, -0.7071, 7.45e-06, 0.7071, 0.7071, -1.68e-07, 0.6789, 0.728, 0.09583, 0.6532, 0.6557, 0.3786, 0.6532, 0.3786, 0.6557, 0.6532, 8.698e-07, 0.7572, 0.6532, -0.3786, 0.6557, 0.6532, -0.6557, 0.3786, 0.6789, -0.728, 0.09584, 0.7071, -0.7071, 3.657e-08, 0.7071, 0.7071, 2.449e-06, 0.6616, 0.7322, -0.1617, 0.6303, 0.5255, -0.5714, 0.6373, 3.426e-07, -0.7707, 0.6303, -0.5255, -0.5714, 0.6616, -0.7322, -0.1617, 0.7933, 1.341e-06, 0.6088, 0.6532, -9.964e-07, -0.7572, 0.6532, 0.3786, -0.6557, 0.6532, 0.6557, -0.3786, 0.6789, 0.728, -0.09584, 0.7071, 0.7071, -1.68e-07, 0.7071, -0.7071, 7.45e-06, 0.6616, -0.7322, 0.1617, 0.6303, -0.5256, 0.5714, -0.6616, -0.7322, -0.1617, -0.7071, -0.7071, 8.553e-06, -0.7071, -0.7071, 8.936e-06, -0.6616, -0.7322, -0.1617, 2.011e-06, -0.9914, -0.1305, -9.927e-12, -1.0, 9.208e-07, -0.7071, -0.7071, 6.313e-07, -0.6789, -0.728, -0.09584, -1.967e-07, 0.9914, 0.1305, 6.595e-07, 1.0, 6.636e-07, -0.7071, 0.7071, 6.556e-07, -0.6789, 0.728, 0.09583, -0.7071, -0.7071, 8.553e-06, -0.6616, -0.7322, -0.1617, -0.6303, -0.5255, -0.5714, -0.6372, -6.229e-08, -0.7707, -0.6303, 0.5255, -0.5714, -0.6616, 0.7322, -0.1617, -0.7071, 0.7071, 1.246e-07, -0.7071, -0.7071, 6.313e-07, -0.6789, -0.728, 0.09584, -0.6532, -0.6557, 0.3786, -0.6532, -0.3786, 0.6557, -0.6532, 2.35e-06, 0.7572, -0.6532, 0.3786, 0.6557, -0.6532, 0.6557, 0.3786, -0.6789, 0.728, 0.09583, -0.7071, 0.7071, 6.556e-07, -0.7933, 1.202e-06, 0.6088, -0.6303, -0.5256, 0.5714, -0.6616, -0.7322, 0.1617, -0.7071, -0.7071, 8.553e-06, -0.7071, 0.7071, 6.556e-07, -0.6789, 0.728, -0.09584, -0.6532, 0.6557, -0.3786, -0.6532, 0.3786, -0.6557, -0.6532, -8.777e-07, -0.7572, -3.937e-08, -1.0, 5.476e-08, -3.937e-08, -1.0, 5.476e-08, -3.937e-08, -1.0, 5.476e-08, -3.937e-08, -1.0, 5.476e-08, 1.0, -1.508e-07, 5.531e-15, 1.0, -1.508e-07, 5.531e-15, 1.0, -1.508e-07, 5.531e-15, 1.0, -1.508e-07, 5.531e-15, 0.0, -4.04e-07, 1.0, 0.0, -4.04e-07, 1.0, 0.0, -4.04e-07, 1.0, 0.0, -4.04e-07, 1.0, -1.0, 1.508e-07, -5.531e-15, -1.0, 1.508e-07, -5.531e-15, -1.0, 1.508e-07, -5.531e-15, -1.0, 1.508e-07, -5.531e-15, 0.0, 1.0, 0.0, 0.0, 1.0, 0.0, 0.0, 1.0, 0.0, 0.0, 1.0, 0.0, -0.3251, -0.3251, -0.8881, -0.3251, -0.3251, -0.8881, -0.3251, -0.3251, -0.8881, -0.3251, -0.3251, -0.8881, -0.3251, -0.8881, -0.3251, -0.3251, -0.8881, -0.3251, -0.3251, -0.8881, -0.3251, -0.3251, -0.8881, -0.3251, -0.8881, -0.3251, -0.3251, -0.8881, -0.3251, -0.3251, -0.8881, -0.3251, -0.3251, -0.8881, -0.3251, -0.3251, -0.325, -0.8881, 0.3251, -0.325, -0.8881, 0.3251, -0.325, -0.8881, 0.3251, -0.325, -0.8881, 0.3251, -0.325, -0.3251, 0.8881, -0.325, -0.3251, 0.8881, -0.325, -0.3251, 0.8881, -0.325, -0.3251, 0.8881, -0.8881, -0.3251, 0.3251, -0.8881, -0.3251, 0.3251, -0.8881, -0.3251, 0.3251, -0.8881, -0.3251, 0.3251, -0.3251, 0.3251, -0.8881, -0.3251, 0.3251, -0.8881, -0.3251, 0.3251, -0.8881, -0.3251, 0.3251, -0.8881, -0.8881, 0.3251, -0.3251, -0.8881, 0.3251, -0.3251, -0.8881, 0.3251, -0.3251, -0.8881, 0.3251, -0.3251, -0.3251, 0.8881, -0.325, -0.3251, 0.8881, -0.325, -0.3251, 0.8881, -0.325, -0.3251, 0.8881, -0.325, -0.3251, 0.3251, 0.8881, -0.3251, 0.3251, 0.8881, -0.3251, 0.3251, 0.8881, -0.3251, 0.3251, 0.8881, -0.3251, 0.8881, 0.3251, -0.3251, 0.8881, 0.3251, -0.3251, 0.8881, 0.3251, -0.3251, 0.8881, 0.3251, -0.8881, 0.3251, 0.3251, -0.8881, 0.3251, 0.3251, -0.8881, 0.3251, 0.3251, -0.8881, 0.3251, 0.3251, 0.3251, -0.3251, -0.8881, 0.3251, -0.3251, -0.8881, 0.3251, -0.3251, -0.8881, 0.3251, -0.3251, -0.8881, 0.8881, -0.3251, -0.3251, 0.8881, -0.3251, -0.3251, 0.8881, -0.3251, -0.3251, 0.8881, -0.3251, -0.3251, 0.3251, -0.8881, -0.3251, 0.3251, -0.8881, -0.3251, 0.3251, -0.8881, -0.3251, 0.3251, -0.8881, -0.3251, 0.325, -0.3251, 0.8881, 0.325, -0.3251, 0.8881, 0.325, -0.3251, 0.8881, 0.325, -0.3251, 0.8881, 0.325, -0.8881, 0.3251, 0.325, -0.8881, 0.3251, 0.325, -0.8881, 0.3251, 0.325, -0.8881, 0.3251, 0.8881, -0.3251, 0.3251, 0.8881, -0.3251, 0.3251, 0.8881, -0.3251, 0.3251, 0.8881, -0.3251, 0.3251, 0.3251, 0.3251, -0.8881, 0.3251, 0.3251, -0.8881, 0.3251, 0.3251, -0.8881, 0.3251, 0.3251, -0.8881, 0.3251, 0.8881, -0.325, 0.3251, 0.8881, -0.325, 0.3251, 0.8881, -0.325, 0.3251, 0.8881, -0.325, 0.8881, 0.3251, -0.3251, 0.8881, 0.3251, -0.3251, 0.8881, 0.3251, -0.3251, 0.8881, 0.3251, -0.3251, 0.3251, 0.325, 0.8881, 0.3251, 0.325, 0.8881, 0.3251, 0.325, 0.8881, 0.3251, 0.325, 0.8881, 0.8881, 0.3251, 0.3251, 0.8881, 0.3251, 0.3251, 0.8881, 0.3251, 0.3251, 0.8881, 0.3251, 0.3251, 0.3251, 0.8881, 0.3251, 0.3251, 0.8881, 0.3251, 0.3251, 0.8881, 0.3251, 0.3251, 0.8881, 0.3251, -0.3827, 9.665e-08, -0.9239, -0.3827, 9.665e-08, -0.9239, -0.3827, 9.665e-08, -0.9239, -0.3827, 9.665e-08, -0.9239, -0.9239, 1.763e-07, -0.3827, -0.9239, 1.763e-07, -0.3827, -0.9239, 1.763e-07, -0.3827, -0.9239, 1.763e-07, -0.3827, -0.3827, -0.9239, 3.199e-08, -0.3827, -0.9239, 3.199e-08, -0.3827, -0.9239, 3.199e-08, -0.3827, -0.9239, 3.199e-08, -0.9239, -0.3827, 1.747e-09, -0.9239, -0.3827, 1.747e-09, -0.9239, -0.3827, 1.747e-09, -0.9239, -0.3827, 1.747e-09, -0.3827, -2.222e-07, 0.9239, -0.3827, -2.222e-07, 0.9239, -0.3827, -2.222e-07, 0.9239, -0.3827, -2.222e-07, 0.9239, -0.9239, 2.279e-08, 0.3827, -0.9239, 2.279e-08, 0.3827, -0.9239, 2.279e-08, 0.3827, -0.9239, 2.279e-08, 0.3827, -0.3827, 0.9239, -5.589e-08, -0.3827, 0.9239, -5.589e-08, -0.3827, 0.9239, -5.589e-08, -0.3827, 0.9239, -5.589e-08, -0.9239, 0.3827, 0.0, -0.9239, 0.3827, 0.0, -0.9239, 0.3827, 0.0, -0.9239, 0.3827, 0.0, 0.0, 0.3827, -0.9239, 0.0, 0.3827, -0.9239, 0.0, 0.3827, -0.9239, 0.0, 0.3827, -0.9239, 0.0, 0.9239, -0.3827, 0.0, 0.9239, -0.3827, 0.0, 0.9239, -0.3827, 0.0, 0.9239, -0.3827, -9.718e-07, 0.3827, 0.9239, -9.718e-07, 0.3827, 0.9239, -9.718e-07, 0.3827, 0.9239, -9.718e-07, 0.3827, 0.9239, 0.0, 0.9239, 0.3827, 0.0, 0.9239, 0.3827, 0.0, 0.9239, 0.3827, 0.0, 0.9239, 0.3827, 0.9239, 0.3827, 0.0, 0.9239, 0.3827, 0.0, 0.9239, 0.3827, 0.0, 0.9239, 0.3827, 0.0, 0.3827, 0.9239, -5.589e-08, 0.3827, 0.9239, -5.589e-08, 0.3827, 0.9239, -5.589e-08, 0.3827, 0.9239, -5.589e-08, 0.3827, -1.939e-08, -0.9239, 0.3827, -1.939e-08, -0.9239, 0.3827, -1.939e-08, -0.9239, 0.3827, -1.939e-08, -0.9239, 0.9239, -1.04e-07, -0.3827, 0.9239, -1.04e-07, -0.3827, 0.9239, -1.04e-07, -0.3827, 0.9239, -1.04e-07, -0.3827, 0.3827, -3.382e-07, 0.9239, 0.3827, -3.382e-07, 0.9239, 0.3827, -3.382e-07, 0.9239, 0.3827, -3.382e-07, 0.9239, 0.9239, -2.575e-07, 0.3827, 0.9239, -2.575e-07, 0.3827, 0.9239, -2.575e-07, 0.3827, 0.9239, -2.575e-07, 0.3827, 0.3827, -0.9239, 3.564e-08, 0.3827, -0.9239, 3.564e-08, 0.3827, -0.9239, 3.564e-08, 0.3827, -0.9239, 3.564e-08, 0.9239, -0.3827, 3.384e-09, 0.9239, -0.3827, 3.384e-09, 0.9239, -0.3827, 3.384e-09, 0.9239, -0.3827, 3.384e-09, -3.515e-08, -0.3827, -0.9239, -3.515e-08, -0.3827, -0.9239, -3.515e-08, -0.3827, -0.9239, -3.515e-08, -0.3827, -0.9239, -6.939e-08, -0.9239, -0.3827, -6.939e-08, -0.9239, -0.3827, -6.939e-08, -0.9239, -0.3827, -6.939e-08, -0.9239, -0.3827, 0.0, -0.3827, 0.9239, 0.0, -0.3827, 0.9239, 0.0, -0.3827, 0.9239, 0.0, -0.3827, 0.9239, 0.0, -0.9239, 0.3827, 0.0, -0.9239, 0.3827, 0.0, -0.9239, 0.3827, 0.0, -0.9239, 0.3827, -4.374e-09, -3.945e-10, -1.0, -4.374e-09, -3.945e-10, -1.0, -4.374e-09, -3.945e-10, -1.0, -4.374e-09, -3.945e-10, -1.0])] * 3)])
me_cube_001 = bpy.data.meshes.new('Cube.001')
me_cube_001.from_pydata([(-0.01, 0.7, 1.095e-07), (-2.295e-07, 0.69, 1.07e-07), (-0.002929, 0.6971, 1.084e-07), (-1.58e-07, 0.61, 9.476e-08), (-0.01, 0.6, 9.423e-08), (-0.002929, 0.6029, 9.397e-08), (-0.01, 0.59, 2.197), (-0.01, 0.6, 2.187), (8.789e-08, 0.61, 2.187), (9.093e-08, 0.59, 2.207), (-0.01, 0.5971, 2.194), (-0.00291, 0.5988, 2.196), (-0.002929, 0.6029, 2.187), (8.968e-08, 0.6041, 2.201), (-0.002929, 0.59, 2.2), (-0.01, 0.7, 2.287), (-0.01, 0.69, 2.297), (-2.383e-11, 0.69, 2.287), (-0.01, 0.6971, 2.294), (-0.004226, 0.6958, 2.293), (-0.002929, 0.69, 2.294), (-0.002929, 0.6971, 2.287), (-0.22, 0.69, 1.288e-07), (-0.21, 0.7, 1.294e-07), (-0.2171, 0.6971, 1.296e-07), (-0.21, 0.6, 1.141e-07), (-0.22, 0.61, 1.166e-07), (-0.2171, 0.6029, 1.152e-07), (-0.21, 0.59, 2.197), (-0.22, 0.59, 2.207), (-0.22, 0.61, 2.187), (-0.21, 0.6, 2.187), (-0.2171, 0.59, 2.2), (-0.2171, 0.5988, 2.196), (-0.22, 0.6041, 2.201), (-0.2171, 0.6029, 2.187), (-0.21, 0.5971, 2.194), (-0.21, 0.69, 2.297), (-0.21, 0.7, 2.287), (-0.22, 0.69, 2.287), (-0.21, 0.6971, 2.294), (-0.2158, 0.6958, 2.293), (-0.2171, 0.6971, 2.287), (-0.2171, 0.69, 2.294), (1.111e-07, 0.0, 2.207), (-0.01, 0.0, 2.197), (-0.002929, 0.0, 2.2), (-0.21, 0.0, 2.197), (-0.22, 0.0, 2.207), (-0.2171, 0.0, 2.2), (-0.01, 0.0, 2.297), (7.544e-08, 0.0, 2.287), (-0.002929, 0.0, 2.294), (-0.22, 0.0, 2.287), (-0.21, 0.0, 2.297), (-0.2171, 0.0, 2.294), (-2.295e-07, -0.69, 1.07e-07), (-0.01, -0.7, 1.095e-07), (-0.002929, -0.6971, 1.084e-07), (-0.01, -0.6, 9.423e-08), (-1.58e-07, -0.61, 9.476e-08), (-0.002929, -0.6029, 9.397e-08), (-0.01, -0.59, 2.197), (9.093e-08, -0.59, 2.207), (8.789e-08, -0.61, 2.187), (-0.01, -0.6, 2.187), (-0.002929, -0.59, 2.2), (-0.00291, -0.5988, 2.196), (8.968e-08, -0.6041, 2.201), (-0.002929, -0.6029, 2.187), (-0.01, -0.5971, 2.194), (-0.01, -0.69, 2.297), (-0.01, -0.7, 2.287), (-2.382e-11, -0.69, 2.287), (-0.01, -0.6971, 2.294), (-0.004226, -0.6958, 2.293), (-0.002929, -0.6971, 2.287), (-0.002929, -0.69, 2.294), (-0.21, -0.7, 1.294e-07), (-0.22, -0.69, 1.288e-07), (-0.2171, -0.6971, 1.296e-07), (-0.22, -0.61, 1.166e-07), (-0.21, -0.6, 1.141e-07), (-0.2171, -0.6029, 1.152e-07), (-0.21, -0.59, 2.197), (-0.21, -0.6, 2.187), (-0.22, -0.61, 2.187), (-0.22, -0.59, 2.207), (-0.21, -0.5971, 2.194), (-0.2171, -0.5988, 2.196), (-0.2171, -0.6029, 2.187), (-0.22, -0.6041, 2.201), (-0.2171, -0.59, 2.2), (-0.21, -0.7, 2.287), (-0.21, -0.69, 2.297), (-0.22, -0.69, 2.287), (-0.21, -0.6971, 2.294), (-0.2158, -0.6958, 2.293), (-0.2171, -0.69, 2.294), (-0.2171, -0.6971, 2.287)], [], [(28, 6, 45, 47), (37, 54, 50, 16), (23, 38, 15, 0), (84, 47, 45, 62), (82, 85, 65, 59), (93, 78, 57, 72), (73, 56, 60, 64, 68), (95, 91, 86, 81, 79), (54, 94, 71, 50), (34, 39, 22, 26, 30), (25, 4, 7, 31), (6, 10, 11, 14), (7, 12, 11, 10), (8, 13, 11, 12), (9, 14, 11, 13), (15, 18, 19, 21), (16, 20, 19, 18), (17, 21, 19), (28, 32, 33, 36), (29, 34, 33, 32), (30, 35, 33, 34), (31, 36, 33, 35), (37, 40, 41, 43), (38, 42, 41, 40), (39, 43, 41), (62, 66, 67, 70), (63, 68, 67, 66), (64, 69, 67, 68), (65, 70, 67, 69), (71, 74, 75, 77), (72, 76, 75, 74), (73, 77, 75), (84, 88, 89, 92), (85, 90, 89, 88), (86, 91, 89, 90), (87, 92, 89, 91), (93, 96, 97, 99), (94, 98, 97, 96), (95, 99, 97), (31, 7, 10, 36), (36, 10, 6, 28), (3, 8, 12, 5), (5, 12, 7, 4), (0, 15, 21, 2), (2, 21, 17, 1), (30, 26, 27, 35), (35, 27, 25, 31), (48, 29, 32, 49), (49, 32, 28, 47), (54, 37, 43, 55), (55, 43, 39, 53), (38, 23, 24, 42), (42, 24, 22, 39), (9, 44, 46, 14), (14, 46, 45, 6), (16, 50, 52, 20), (20, 52, 51, 17), (84, 62, 70, 88), (88, 70, 65, 85), (59, 65, 69, 61), (61, 69, 64, 60), (71, 94, 96, 74), (74, 96, 93, 72), (56, 73, 76, 58), (58, 76, 72, 57), (85, 82, 83, 90), (90, 83, 81, 86), (47, 84, 92, 49), (49, 92, 87, 48), (53, 95, 98, 55), (55, 98, 94, 54), (95, 79, 80, 99), (99, 80, 78, 93), (62, 45, 46, 66), (66, 46, 44, 63), (73, 51, 52, 77), (77, 52, 50, 71), (15, 38, 40, 18), (18, 40, 37, 16), (17, 13, 8, 3, 1), (42, 39, 41), (20, 17, 19), (51, 44, 9, 13, 17), (51, 73, 68, 63, 44), (76, 73, 75), (98, 95, 97), (48, 87, 91, 95, 53), (48, 53, 39, 34, 29)])
me_cube_001.polygons.foreach_set('use_smooth', [True] * 88)
_k = set([(0, 15), (1, 17), (3, 8), (4, 7), (6, 28), (6, 45), (7, 31), (8, 13), (9, 13), (9, 44), (15, 38), (16, 37), (16, 50), (17, 51), (22, 39), (23, 38), (25, 31), (26, 30), (28, 47), (29, 34), (29, 48), (30, 34), (37, 54), (39, 53), (44, 63), (45, 62), (47, 84), (48, 87), (50, 71), (51, 73), (53, 95), (54, 94), (56, 73), (57, 72), (59, 65), (60, 64), (62, 84), (63, 68), (64, 68), (65, 85), (71, 94), (72, 93), (78, 93), (79, 95), (81, 86), (82, 85), (86, 91), (87, 91)])
me_cube_001.attributes.new('sharp_edge', 'BOOLEAN', 'EDGE').data.foreach_set('value', [ (min(e.vertices), max(e.vertices)) in _k for e in me_cube_001.edges])
_uv = me_cube_001.uv_layers.new(name='UVMap')
_uv.uv.foreach_set('vector', [0.04313, 0.6296, 0.04948, 0.5428, 0.3029, 0.5426, 0.3029, 0.6286, 0.003394, 0.6783, 0.303, 0.6765, 0.3028, 0.7663, 0.003763, 0.7646, 0.9999, 0.1383, 0.003366, 0.1361, 0.003553, 0.04909, 1.0, 0.04859, 0.5629, 0.6296, 0.3029, 0.6286, 0.3029, 0.5426, 0.5566, 0.5428, 0.9998, 0.3567, 0.04299, 0.3584, 0.0504, 0.2716, 0.9997, 0.2717, 0.003416, 0.4065, 0.9999, 0.4048, 0.9998, 0.4945, 0.003515, 0.4935, 0.003174, 0.5001, 0.9998, 0.5013, 0.9998, 0.536, 0.04445, 0.535, 0.03824, 0.537, 0.003061, 0.3998, 0.03682, 0.3633, 0.04298, 0.3651, 0.9998, 0.3632, 0.9999, 0.398, 0.303, 0.6765, 0.6026, 0.6784, 0.6029, 0.7648, 0.3028, 0.7663, 0.03676, 0.1793, 0.003014, 0.1428, 0.9999, 0.1451, 0.9998, 0.1798, 0.04292, 0.1774, 0.9998, 0.1863, 0.9996, 0.2713, 0.05029, 0.271, 0.04292, 0.1842, 0.04485, 0.8131, 0.04174, 0.814, 0.0405, 0.8111, 0.04457, 0.8098, 0.04472, 0.0008947, 0.04442, 0.004237, 0.04037, 0.002909, 0.04162, 0.0, 0.04451, 0.007605, 0.03829, 0.005527, 0.04037, 0.002909, 0.04442, 0.004237, 0.04467, 0.8064, 0.04457, 0.8098, 0.0405, 0.8111, 0.03843, 0.8084, 0.003553, 0.04909, 0.0001376, 0.04876, 0.0008322, 0.04598, 0.00357, 0.0458, 0.003763, 0.7646, 0.003779, 0.7678, 0.001086, 0.7676, 0.0004239, 0.7649, 0.003209, 0.04242, 0.00357, 0.0458, 0.0008322, 0.04598, 0.04313, 0.6296, 0.04297, 0.633, 0.03888, 0.6319, 0.03986, 0.629, 0.04316, 0.6364, 0.03696, 0.6346, 0.03888, 0.6319, 0.04297, 0.633, 0.04292, 0.1774, 0.04275, 0.1808, 0.03867, 0.1819, 0.03676, 0.1793, 0.04292, 0.1842, 0.03966, 0.1848, 0.03867, 0.1819, 0.04275, 0.1808, 0.003394, 0.6783, -2.98e-08, 0.678, 0.0006711, 0.6752, 0.003394, 0.675, 0.003366, 0.1361, 0.003383, 0.1394, 0.0006681, 0.1392, 0.0, 0.1364, 0.003015, 0.6717, 0.003394, 0.675, 0.0006711, 0.6752, 0.5615, 0.8135, 0.5618, 0.8101, 0.5659, 0.8114, 0.5647, 0.8144, 0.5617, 0.8067, 0.568, 0.8088, 0.5659, 0.8114, 0.5618, 0.8101, 0.04445, 0.535, 0.04436, 0.5383, 0.04031, 0.5397, 0.03824, 0.537, 0.04466, 0.5417, 0.04156, 0.5426, 0.04031, 0.5397, 0.04436, 0.5383, 0.6029, 0.7648, 0.6062, 0.7651, 0.6056, 0.7678, 0.6029, 0.768, 0.003515, 0.4935, 0.003538, 0.4968, 0.0008236, 0.4966, 0.0001501, 0.4938, 0.6032, 0.7714, 0.6029, 0.768, 0.6056, 0.7678, 0.5629, 0.6296, 0.5662, 0.6291, 0.5672, 0.632, 0.5631, 0.6331, 0.04299, 0.3584, 0.04281, 0.3618, 0.03874, 0.3607, 0.03972, 0.3578, 0.04298, 0.3651, 0.03682, 0.3633, 0.03874, 0.3607, 0.04281, 0.3618, 0.5629, 0.6365, 0.5631, 0.6331, 0.5672, 0.632, 0.5691, 0.6347, 0.003416, 0.4065, 0.0, 0.4062, 0.0006891, 0.4034, 0.003427, 0.4032, 0.6026, 0.6784, 0.6026, 0.6751, 0.6053, 0.6753, 0.606, 0.678, 0.003061, 0.3998, 0.003427, 0.4032, 0.0006891, 0.4034, 0.04292, 0.1842, 0.05029, 0.271, 0.04706, 0.2713, 0.03966, 0.1848, 0.03986, 0.629, 0.04617, 0.5426, 0.04948, 0.5428, 0.04313, 0.6296, 1.0, 0.007004, 0.04451, 0.007605, 0.04442, 0.004237, 1.0, 0.003678, 1.0, 0.003678, 0.04442, 0.004237, 0.04472, 0.0008947, 1.0, 0.0004579, 1.0, 0.04859, 0.003553, 0.04909, 0.00357, 0.0458, 1.0, 0.04518, 1.0, 0.04518, 0.00357, 0.0458, 0.003209, 0.04242, 1.0, 0.04172, 0.04292, 0.1774, 0.9998, 0.1798, 0.9998, 0.183, 0.04275, 0.1808, 0.04275, 0.1808, 0.9998, 0.183, 0.9998, 0.1863, 0.04292, 0.1842, 0.3029, 0.6351, 0.04316, 0.6364, 0.04297, 0.633, 0.3029, 0.6318, 0.3029, 0.6318, 0.04297, 0.633, 0.04313, 0.6296, 0.3029, 0.6286, 0.303, 0.6765, 0.003394, 0.6783, 0.003394, 0.675, 0.303, 0.6731, 0.303, 0.6731, 0.003394, 0.675, 0.003015, 0.6717, 0.303, 0.6698, 0.003366, 0.1361, 0.9999, 0.1383, 0.9999, 0.1417, 0.003383, 0.1394, 0.003383, 0.1394, 0.9999, 0.1417, 0.9999, 0.1451, 0.003014, 0.1428, 0.04467, 0.8064, 0.3028, 0.8077, 0.3028, 0.811, 0.04457, 0.8098, 0.04457, 0.8098, 0.3028, 0.811, 0.3028, 0.8143, 0.04485, 0.8131, 0.003763, 0.7646, 0.3028, 0.7663, 0.3028, 0.7698, 0.003779, 0.7678, 0.003779, 0.7678, 0.3028, 0.7698, 0.3028, 0.7731, 0.003405, 0.7711, 0.5629, 0.6296, 0.5566, 0.5428, 0.5599, 0.5426, 0.5662, 0.6291, 0.03972, 0.3578, 0.04716, 0.2713, 0.0504, 0.2716, 0.04299, 0.3584, 0.9998, 0.5426, 0.04466, 0.5417, 0.04436, 0.5383, 0.9998, 0.5392, 0.9998, 0.5392, 0.04436, 0.5383, 0.04445, 0.535, 0.9998, 0.536, 0.6029, 0.7648, 0.6026, 0.6784, 0.606, 0.678, 0.6062, 0.7651, 0.0001501, 0.4938, 0.0, 0.4062, 0.003416, 0.4065, 0.003515, 0.4935, 0.9998, 0.5013, 0.003174, 0.5001, 0.003538, 0.4968, 0.9998, 0.498, 0.9998, 0.498, 0.003538, 0.4968, 0.003515, 0.4935, 0.9998, 0.4945, 0.04299, 0.3584, 0.9998, 0.3567, 0.9998, 0.3599, 0.04281, 0.3618, 0.04281, 0.3618, 0.9998, 0.3599, 0.9998, 0.3632, 0.04298, 0.3651, 0.3029, 0.6286, 0.5629, 0.6296, 0.5631, 0.6331, 0.3029, 0.6318, 0.3029, 0.6318, 0.5631, 0.6331, 0.5629, 0.6365, 0.3029, 0.6351, 0.303, 0.6698, 0.603, 0.6717, 0.6026, 0.6751, 0.303, 0.6731, 0.303, 0.6731, 0.6026, 0.6751, 0.6026, 0.6784, 0.303, 0.6765, 0.003061, 0.3998, 0.9999, 0.398, 0.9999, 0.4014, 0.003427, 0.4032, 0.003427, 0.4032, 0.9999, 0.4014, 0.9999, 0.4048, 0.003416, 0.4065, 0.5615, 0.8135, 0.3028, 0.8143, 0.3028, 0.811, 0.5618, 0.8101, 0.5618, 0.8101, 0.3028, 0.811, 0.3028, 0.8077, 0.5617, 0.8067, 0.6032, 0.7714, 0.3028, 0.7731, 0.3028, 0.7698, 0.6029, 0.768, 0.6029, 0.768, 0.3028, 0.7698, 0.3028, 0.7663, 0.6029, 0.7648, 0.003553, 0.04909, 0.003366, 0.1361, 0.0, 0.1364, 0.0001376, 0.04876, 0.0004239, 0.7649, -2.98e-08, 0.678, 0.003394, 0.6783, 0.003763, 0.7646, 0.003209, 0.04242, 0.03829, 0.005527, 0.04451, 0.007605, 1.0, 0.007004, 1.0, 0.04172, 0.003383, 0.1394, 0.003014, 0.1428, 0.0006681, 0.1392, 0.003779, 0.7678, 0.003405, 0.7711, 0.001086, 0.7676, 0.3028, 0.7731, 0.3028, 0.8077, 0.04467, 0.8064, 0.03843, 0.8084, 0.003405, 0.7711, 0.3028, 0.7731, 0.6032, 0.7714, 0.568, 0.8088, 0.5617, 0.8067, 0.3028, 0.8077, 0.003538, 0.4968, 0.003174, 0.5001, 0.0008236, 0.4966, 0.6026, 0.6751, 0.603, 0.6717, 0.6053, 0.6753, 0.3029, 0.6351, 0.5629, 0.6365, 0.5691, 0.6347, 0.603, 0.6717, 0.303, 0.6698, 0.3029, 0.6351, 0.303, 0.6698, 0.003015, 0.6717, 0.03696, 0.6346, 0.04316, 0.6364])
me_cube_001.materials.append(mat_wood_2)
me_cube_001.update()
me_cube_001.normals_split_custom_set([tuple(v) for v in zip(*[iter([1.01e-06, 2.02e-07, -1.0, 1.01e-06, 2.02e-07, -1.0, 1.01e-06, 0.0, -1.0, 1.01e-06, 0.0, -1.0, 0.0, -1.728e-07, 1.0, 0.0, 0.0, 1.0, 0.0, 0.0, 1.0, 0.0, -1.728e-07, 1.0, -1.49e-07, 1.0, 2.346e-07, -1.49e-07, 1.0, 2.346e-07, -1.49e-07, 1.0, 2.346e-07, -1.49e-07, 1.0, 2.346e-07, 1.01e-06, -2.02e-07, -1.0, 1.01e-06, 0.0, -1.0, 1.01e-06, 0.0, -1.0, 1.01e-06, -2.02e-07, -1.0, 2.98e-07, 1.0, -2.589e-07, 2.98e-07, 1.0, -2.589e-07, 2.98e-07, 1.0, -2.589e-07, 2.98e-07, 1.0, -2.589e-07, -1.49e-07, -1.0, 2.331e-07, -1.49e-07, -1.0, 2.331e-07, -1.49e-07, -1.0, 2.331e-07, -1.49e-07, -1.0, 2.331e-07, 1.0, -5.706e-07, 3.193e-07, 1.0, -1.062e-06, -1.047e-07, 1.0, -1.062e-06, -1.047e-07, 1.0, -1.062e-06, -1.047e-07, 1.0, -5.706e-07, 3.193e-07, -1.0, 3.427e-07, -3.829e-07, -1.0, 3.427e-07, -3.829e-07, -1.0, 5.122e-07, 1.446e-07, -1.0, 5.122e-07, 1.446e-07, -1.0, 5.122e-07, 1.446e-07, 0.0, 0.0, 1.0, 0.0, 1.728e-07, 1.0, 0.0, 1.728e-07, 1.0, 0.0, 0.0, 1.0, -1.0, -3.38e-07, -3.829e-07, -1.0, -3.38e-07, -3.829e-07, -1.0, -4.972e-07, 1.446e-07, -1.0, -4.972e-07, 1.446e-07, -1.0, -4.972e-07, 1.446e-07, 2.98e-07, -1.0, -2.555e-07, 2.98e-07, -1.0, -2.555e-07, 2.98e-07, -1.0, -2.555e-07, 2.98e-07, -1.0, -2.555e-07, -1.666e-05, -3.392e-05, -1.0, -7.674e-06, -0.7071, -0.7071, 0.7458, -0.471, -0.471, 0.7071, 2.861e-05, -0.7071, 2.59e-05, -1.0, 2.844e-05, 0.7071, -0.7071, -1.323e-05, 0.7458, -0.471, -0.471, -7.674e-06, -0.7071, -0.7071, 1.0, 2.366e-05, 7.853e-06, 1.0, 4.532e-05, 4.768e-06, 0.7458, -0.471, -0.471, 0.7071, -0.7071, -1.323e-05, 1.0, -8.019e-06, 1.687e-05, 0.7071, 2.861e-05, -0.7071, 0.7458, -0.471, -0.471, 1.0, 4.532e-05, 4.768e-06, -1.564e-05, 1.0, -1.845e-05, -2.787e-06, 0.7071, 0.7071, 0.5775, 0.5773, 0.5773, 0.7071, 0.7071, 4.962e-06, 3.323e-06, -1.504e-05, 1.0, 0.7072, 6.974e-06, 0.707, 0.5775, 0.5773, 0.5773, -2.787e-06, 0.7071, 0.7071, 1.0, 1.49e-07, -1.548e-05, 0.7071, 0.7071, 4.962e-06, 0.5775, 0.5773, 0.5773, -2.313e-05, 2.747e-05, -1.0, -0.7071, -8.516e-06, -0.7071, -0.7458, -0.471, -0.471, 2.591e-05, -0.7071, -0.7071, -1.0, 1.064e-05, 2.554e-05, -1.0, -2.459e-05, 2.299e-05, -0.7458, -0.471, -0.471, -0.7071, -8.516e-06, -0.7071, -1.0, 2.217e-05, -7.744e-06, -0.7071, -0.7071, -1.725e-05, -0.7458, -0.471, -0.471, -1.0, -2.459e-05, 2.299e-05, -2.439e-06, -1.0, 1.526e-05, 2.591e-05, -0.7071, -0.7071, -0.7458, -0.471, -0.471, -0.7071, -0.7071, -1.725e-05, 2.296e-05, -2.95e-06, 1.0, 1.03e-05, 0.7071, 0.7071, -0.5769, 0.5776, 0.5776, -0.7071, 6.884e-06, 0.7071, 5.946e-06, 1.0, -2.921e-05, -0.7071, 0.7071, 9.525e-06, -0.5769, 0.5776, 0.5776, 1.03e-05, 0.7071, 0.7071, -1.0, -1.021e-05, -5.692e-06, -0.7071, 6.884e-06, 0.7071, -0.5769, 0.5776, 0.5776, -3.619e-05, -9.915e-06, -1.0, 0.7071, 2.247e-05, -0.7071, 0.7458, 0.471, -0.471, -1.003e-05, 0.7071, -0.7071, 1.0, -6.452e-06, 1.565e-05, 1.0, -3.481e-05, 1.764e-05, 0.7458, 0.471, -0.471, 0.7071, 2.247e-05, -0.7071, 1.0, -2.635e-05, -6.153e-06, 0.7071, 0.7071, -1.522e-05, 0.7458, 0.471, -0.471, 1.0, -3.481e-05, 1.764e-05, 1.185e-05, 1.0, 1.293e-05, -1.003e-05, 0.7071, -0.7071, 0.7458, 0.471, -0.471, 0.7071, 0.7071, -1.522e-05, -5.98e-06, 5.364e-06, 1.0, -1.982e-06, -0.7071, 0.7071, 0.5775, -0.5773, 0.5773, 0.7071, -1.833e-06, 0.7071, -5.35e-06, -1.0, -2.881e-05, 0.7071, -0.7071, 8.592e-06, 0.5775, -0.5773, 0.5773, -1.982e-06, -0.7071, 0.7071, 1.0, 9.591e-06, -4.649e-06, 0.7071, -1.833e-06, 0.7071, 0.5775, -0.5773, 0.5773, -6.986e-06, -1.481e-05, -1.0, 3.247e-05, 0.7071, -0.7071, -0.7458, 0.471, -0.471, -0.7071, 1.006e-05, -0.7071, -1.082e-05, 1.0, 2.261e-05, -0.7071, 0.7071, -1.872e-05, -0.7458, 0.471, -0.471, 3.247e-05, 0.7071, -0.7071, -1.0, -2.098e-05, 6.303e-06, -1.0, 1.226e-05, 9.269e-06, -0.7458, 0.471, -0.471, -0.7071, 0.7071, -1.872e-05, -1.0, 3.894e-06, 2.617e-05, -0.7071, 1.006e-05, -0.7071, -0.7458, 0.471, -0.471, -1.0, 1.226e-05, 9.269e-06, 1.632e-05, -1.0, -1.909e-05, 8.897e-06, -0.7071, 0.7071, -0.5769, -0.5776, 0.5776, -0.7071, -0.7071, 8.628e-06, 1.085e-05, 1.297e-05, 1.0, -0.7071, -7.744e-06, 0.7071, -0.5769, -0.5776, 0.5776, 8.897e-06, -0.7071, 0.7071, -1.0, -4.321e-07, -1.471e-05, -0.7071, -0.7071, 8.628e-06, -0.5769, -0.5776, 0.5776, -2.439e-06, -1.0, 1.526e-05, 2.59e-05, -1.0, 2.844e-05, -7.674e-06, -0.7071, -0.7071, 2.591e-05, -0.7071, -0.7071, 2.591e-05, -0.7071, -0.7071, -7.674e-06, -0.7071, -0.7071, -1.666e-05, -3.392e-05, -1.0, -2.313e-05, 2.747e-05, -1.0, 1.0, 1.279e-05, 1.825e-05, 1.0, 2.366e-05, 7.853e-06, 0.7071, -0.7071, -1.323e-05, 0.7071, -0.7071, -2.558e-07, 0.7071, -0.7071, -2.558e-07, 0.7071, -0.7071, -1.323e-05, 2.59e-05, -1.0, 2.844e-05, -1.433e-05, -1.0, 1.804e-05, -1.854e-05, 1.0, 1.857e-05, -1.564e-05, 1.0, -1.845e-05, 0.7071, 0.7071, 4.962e-06, 0.7071, 0.7071, 6.352e-08, 0.7071, 0.7071, 6.352e-08, 0.7071, 0.7071, 4.962e-06, 1.0, 1.49e-07, -1.548e-05, 1.0, -1.371e-05, 0.0001833, -1.0, 2.217e-05, -7.744e-06, -1.0, 9.686e-06, 1.838e-05, -0.7071, -0.7071, -9.513e-08, -0.7071, -0.7071, -1.725e-05, -0.7071, -0.7071, -1.725e-05, -0.7071, -0.7071, -9.513e-08, 1.365e-05, -1.0, 1.809e-05, -2.439e-06, -1.0, 1.526e-05, -1.0, 1.815e-05, 4.56e-06, -1.0, 1.064e-05, 2.554e-05, -0.7071, -8.516e-06, -0.7071, -0.7071, -1.182e-10, -0.7071, -0.7071, -1.182e-10, -0.7071, -0.7071, -8.516e-06, -0.7071, -2.313e-05, 2.747e-05, -1.0, -3.535e-05, -1.846e-05, -1.0, 1.642e-05, 1.832e-05, 1.0, 2.296e-05, -2.95e-06, 1.0, -0.7071, 6.884e-06, 0.7071, -0.7071, 7.042e-10, 0.7071, -0.7071, 7.042e-10, 0.7071, -0.7071, 6.884e-06, 0.7071, -1.0, -1.021e-05, -5.692e-06, -1.0, -1.842e-05, -1.341e-06, 5.946e-06, 1.0, -2.921e-05, 1.94e-05, 1.0, 1.851e-05, -0.7071, 0.7071, 2.548e-07, -0.7071, 0.7071, 9.525e-06, -0.7071, 0.7071, 9.525e-06, -0.7071, 0.7071, 2.548e-07, -1.0, -1.618e-05, 1.85e-05, -1.0, -1.021e-05, -5.692e-06, 1.0, -8.019e-06, 1.687e-05, 1.0, -1.833e-05, -3.934e-06, 0.7071, -1.635e-10, -0.7071, 0.7071, 2.861e-05, -0.7071, 0.7071, 2.861e-05, -0.7071, 0.7071, -1.635e-10, -0.7071, 8.613e-06, 1.831e-05, -1.0, -1.666e-05, -3.392e-05, -1.0, 3.323e-06, -1.504e-05, 1.0, 6.229e-06, -1.829e-05, 1.0, 0.7071, -1.935e-11, 0.7071, 0.7072, 6.974e-06, 0.707, 0.7072, 6.974e-06, 0.707, 0.7071, -1.935e-11, 0.7071, 1.0, 1.834e-05, -6.855e-07, 1.0, 1.49e-07, -1.548e-05, -6.986e-06, -1.481e-05, -1.0, -3.619e-05, -9.915e-06, -1.0, -1.003e-05, 0.7071, -0.7071, 3.247e-05, 0.7071, -0.7071, 3.247e-05, 0.7071, -0.7071, -1.003e-05, 0.7071, -0.7071, 1.185e-05, 1.0, 1.293e-05, -1.082e-05, 1.0, 2.261e-05, -1.436e-05, 1.0, 1.813e-05, 1.185e-05, 1.0, 1.293e-05, 0.7071, 0.7071, -1.522e-05, 0.7071, 0.7071, -2.442e-07, 0.7071, 0.7071, -2.442e-07, 0.7071, 0.7071, -1.522e-05, 1.0, -2.635e-05, -6.153e-06, 1.0, -1.296e-05, 1.815e-05, -5.98e-06, 5.364e-06, 1.0, 1.085e-05, 1.297e-05, 1.0, 8.897e-06, -0.7071, 0.7071, -1.982e-06, -0.7071, 0.7071, -1.982e-06, -0.7071, 0.7071, 8.897e-06, -0.7071, 0.7071, 1.632e-05, -1.0, -1.909e-05, -5.35e-06, -1.0, -2.881e-05, 1.0, 1.383e-05, 1.826e-05, 1.0, 9.591e-06, -4.649e-06, 0.7071, -0.7071, 8.592e-06, 0.7071, -0.7071, 7.604e-08, 0.7071, -0.7071, 7.604e-08, 0.7071, -0.7071, 8.592e-06, -5.35e-06, -1.0, -2.881e-05, -1.851e-05, -1.0, 1.849e-05, -1.082e-05, 1.0, 2.261e-05, 1.368e-05, 1.0, 1.806e-05, -0.7071, 0.7071, -8.052e-08, -0.7071, 0.7071, -1.872e-05, -0.7071, 0.7071, -1.872e-05, -0.7071, 0.7071, -8.052e-08, -1.0, -9.686e-06, 1.852e-05, -1.0, -2.098e-05, 6.303e-06, -3.535e-05, -1.846e-05, -1.0, -6.986e-06, -1.481e-05, -1.0, -0.7071, 1.006e-05, -0.7071, -0.7071, -1.182e-10, -0.7071, -0.7071, -1.182e-10, -0.7071, -0.7071, 1.006e-05, -0.7071, -1.0, 3.894e-06, 2.617e-05, -1.0, 1.815e-05, 4.56e-06, -1.0, -1.842e-05, -1.341e-06, -1.0, -4.321e-07, -1.471e-05, -0.7071, -7.744e-06, 0.7071, -0.7071, 7.042e-10, 0.7071, -0.7071, 7.042e-10, 0.7071, -0.7071, -7.744e-06, 0.7071, 1.085e-05, 1.297e-05, 1.0, 1.642e-05, 1.832e-05, 1.0, -1.0, -4.321e-07, -1.471e-05, -1.0, 1.618e-05, 1.843e-05, -0.7071, -0.7071, 2.497e-07, -0.7071, -0.7071, 8.628e-06, -0.7071, -0.7071, 8.628e-06, -0.7071, -0.7071, 2.497e-07, 1.94e-05, -1.0, 1.859e-05, 1.632e-05, -1.0, -1.909e-05, -3.619e-05, -9.915e-06, -1.0, 8.613e-06, 1.831e-05, -1.0, 0.7071, -1.635e-10, -0.7071, 0.7071, 2.247e-05, -0.7071, 0.7071, 2.247e-05, -0.7071, 0.7071, -1.635e-10, -0.7071, 1.0, -1.833e-05, -3.934e-06, 1.0, -6.452e-06, 1.565e-05, 1.0, 9.591e-06, -4.649e-06, 1.0, 1.834e-05, -6.855e-07, 0.7071, -1.935e-11, 0.7071, 0.7071, -1.833e-06, 0.7071, 0.7071, -1.833e-06, 0.7071, 0.7071, -1.935e-11, 0.7071, 6.229e-06, -1.829e-05, 1.0, -5.98e-06, 5.364e-06, 1.0, -1.564e-05, 1.0, -1.845e-05, 5.946e-06, 1.0, -2.921e-05, 1.03e-05, 0.7071, 0.7071, -2.787e-06, 0.7071, 0.7071, -2.787e-06, 0.7071, 0.7071, 1.03e-05, 0.7071, 0.7071, 2.296e-05, -2.95e-06, 1.0, 3.323e-06, -1.504e-05, 1.0, 1.0, 5.706e-07, 3.193e-07, 1.0, 5.706e-07, 3.193e-07, 1.0, 1.062e-06, -1.047e-07, 1.0, 1.062e-06, -1.047e-07, 1.0, 1.062e-06, -1.047e-07, -0.7071, 0.7071, 9.525e-06, -1.0, -1.021e-05, -5.692e-06, -0.5769, 0.5776, 0.5776, 0.7072, 6.974e-06, 0.707, 1.0, 1.49e-07, -1.548e-05, 0.5775, 0.5773, 0.5773, 1.0, -4.523e-15, 7.433e-07, 1.0, -4.523e-15, 7.433e-07, 1.0, 7.953e-08, 7.433e-07, 1.0, 5.706e-07, 3.193e-07, 1.0, 5.706e-07, 3.193e-07, 1.0, -4.523e-15, 7.433e-07, 1.0, -5.706e-07, 3.193e-07, 1.0, -5.706e-07, 3.193e-07, 1.0, -7.953e-08, 7.433e-07, 1.0, -4.523e-15, 7.433e-07, 0.7071, -0.7071, 8.592e-06, 1.0, 9.591e-06, -4.649e-06, 0.5775, -0.5773, 0.5773, -0.7071, -7.744e-06, 0.7071, -1.0, -4.321e-07, -1.471e-05, -0.5769, -0.5776, 0.5776, -1.0, -2.862e-09, -9.103e-07, -1.0, 1.732e-07, -9.103e-07, -1.0, 3.427e-07, -3.829e-07, -1.0, 3.427e-07, -3.829e-07, -1.0, -2.862e-09, -9.103e-07, -1.0, -2.862e-09, -9.103e-07, -1.0, -2.862e-09, -9.103e-07, -1.0, -3.38e-07, -3.829e-07, -1.0, -3.38e-07, -3.829e-07, -1.0, -1.789e-07, -9.103e-07])] * 3)])
me_cube_002 = bpy.data.meshes.new('Cube.002')
me_cube_002.from_pydata([(0.1318, 0.002536, -0.01098), (0.1318, 0.002536, 0.01098), (0.1418, -0.02696, -0.01464), (0.1418, -0.02696, 0.01464), (0.1021, 0.0128, -0.01464), (0.1021, 0.0128, 0.01464), (0.1105, -0.01968, -0.01669), (0.1105, -0.01968, 0.01669), (0.138, -0.1904, 0.008834), (0.138, -0.1904, -0.008835), (0.1213, -0.1904, -0.008835), (0.1213, -0.1904, 0.008834), (0.06183, 0.01464, -0.01464), (0.06332, -0.01464, 0.01464), (0.06183, 0.01464, 0.01464), (0.06332, -0.01464, -0.01464), (0.1189, 0.008582, 0.01401), (0.1336, 0.004406, -1.094e-07), (0.1377, -0.01034, -0.01401), (0.1377, -0.01034, 0.01401), (0.1471, -0.02849, -1.257e-07), (0.1273, -0.02297, -0.0205), (0.1189, 0.008582, -0.01401), (0.09036, 0.01441, 0.01464), (0.09919, -0.01517, -0.01486), (0.1273, -0.02297, 0.0205), (0.1065, -0.002261, 0.0205), (0.1065, -0.002261, -0.0205), (0.1072, -0.02316, -1.425e-07), (0.1004, 0.01833, -1.583e-08), (0.1398, -0.1919, -1.155e-07), (0.1296, -0.1919, -0.01074), (0.1296, -0.1919, 0.01074), (0.1195, -0.1919, -5.215e-08), (0.1405, -0.1807, -0.01144), (0.1153, -0.03246, -0.01481), (0.1153, -0.03246, 0.01481), (0.1405, -0.1807, 0.01144), (0.1188, -0.1805, -0.01144), (0.1188, -0.1805, 0.01144), (0.1433, -0.04028, -0.01459), (0.1433, -0.04028, 0.01459), (0.09036, 0.01441, -0.01464), (0.09919, -0.01517, 0.01486), (0.06156, 0.02013, -1.355e-07), (0.06258, 8.848e-09, 0.02013), (0.06258, 1.723e-08, -0.02013), (0.0636, -0.02013, -8.894e-08), (0.1177, 0.0139, -1.211e-07), (0.1429, -0.01149, -1.376e-07), (0.1232, -0.006221, 0.02007), (0.1296, -0.1807, -0.01573), (0.08866, 0.0199, -8.242e-08), (0.1296, -0.1951, -5.215e-08), (0.1147, -0.1806, -8.196e-08), (0.1446, -0.1809, -1.341e-07), (0.1296, -0.1807, 0.01573), (0.1293, -0.03627, -0.02011), (0.1102, -0.03135, -6.147e-08), (0.1485, -0.0418, -4.563e-08), (0.1293, -0.03627, 0.02011), (0.09486, -0.0003108, 0.02018), (0.09486, -0.0003108, -0.02018), (0.1005, -0.02053, -4.61e-08), (0.1232, -0.006221, -0.02007), (-0.1318, 0.002536, -0.01098), (-0.1318, 0.002536, 0.01098), (-0.1418, -0.02696, -0.01464), (-0.1418, -0.02696, 0.01464), (-0.1021, 0.0128, -0.01464), (-0.1021, 0.0128, 0.01464), (-0.1105, -0.01968, -0.01669), (-0.1105, -0.01968, 0.01669), (-0.138, -0.1904, 0.008834), (-0.138, -0.1904, -0.008835), (-0.1213, -0.1904, -0.008835), (-0.1213, -0.1904, 0.008834), (-0.06183, 0.01464, -0.01464), (-0.06332, -0.01464, 0.01464), (-0.06183, 0.01464, 0.01464), (-0.06332, -0.01464, -0.01464), (-0.1189, 0.008582, 0.01401), (-0.1336, 0.004406, -5.62e-08), (-0.1377, -0.01034, -0.01401), (-0.1377, -0.01034, 0.01401), (-0.1471, -0.02849, -6.892e-08), (-0.1273, -0.02297, -0.0205), (-0.1189, 0.008582, -0.01401), (-0.09036, 0.01441, 0.01464), (-0.09919, -0.01517, -0.01486), (-0.1273, -0.02297, 0.0205), (-0.1065, -0.002261, 0.0205), (-0.1065, -0.002261, -0.0205), (-0.1072, -0.02316, -1.043e-07), (-0.1004, 0.01833, -9.174e-08), (-0.1398, -0.1919, -1.192e-07), (-0.1296, -0.1919, -0.01074), (-0.1296, -0.1919, 0.01074), (-0.1195, -0.1919, -5.96e-08), (-0.1405, -0.1807, -0.01144), (-0.1153, -0.03246, -0.01481), (-0.1153, -0.03246, 0.01481), (-0.1405, -0.1807, 0.01144), (-0.1188, -0.1805, -0.01144), (-0.1188, -0.1805, 0.01144), (-0.1433, -0.04028, -0.01459), (-0.1433, -0.04028, 0.01459), (-0.09036, 0.01441, -0.01464), (-0.09919, -0.01517, 0.01486), (-0.06156, 0.02013, -7.311e-08), (-0.06258, 1.118e-08, 0.02013), (-0.06258, 1.909e-08, -0.02013), (-0.0636, -0.02013, -8.894e-08), (-0.1177, 0.0139, -1.171e-07), (-0.1429, -0.01149, -9.546e-08), (-0.1232, -0.006221, 0.02007), (-0.1296, -0.1807, -0.01573), (-0.08866, 0.0199, -1.183e-07), (-0.1296, -0.1951, -1.341e-07), (-0.1147, -0.1806, -8.196e-08), (-0.1446, -0.1809, -5.96e-08), (-0.1296, -0.1807, 0.01573), (-0.1293, -0.03627, -0.02011), (-0.1102, -0.03135, -1.388e-07), (-0.1485, -0.0418, -9.499e-08), (-0.1293, -0.03627, 0.02011), (-0.09486, -0.0003109, 0.02018), (-0.09486, -0.0003109, -0.02018), (-0.1005, -0.02053, -7.311e-08), (-0.1232, -0.006221, -0.02007)], [], [(4, 29, 48, 22), (29, 5, 16, 48), (48, 16, 1, 17), (22, 48, 17, 0), (0, 17, 49, 18), (17, 1, 19, 49), (49, 19, 3, 20), (18, 49, 20, 2), (1, 16, 50, 19), (16, 5, 26, 50), (50, 26, 7, 25), (19, 50, 25, 3), (57, 40, 34, 51), (41, 60, 56, 37), (51, 34, 9, 31), (38, 51, 31, 10), (61, 45, 13, 43), (44, 52, 42, 12), (52, 23, 5, 29), (42, 52, 29, 4), (9, 30, 53, 31), (30, 8, 32, 53), (53, 32, 11, 33), (31, 53, 33, 10), (58, 35, 38, 54), (60, 36, 39, 56), (54, 38, 10, 33), (39, 54, 33, 11), (40, 59, 55, 34), (55, 37, 8, 30), (34, 55, 30, 9), (59, 41, 37, 55), (35, 57, 51, 38), (56, 39, 11, 32), (37, 56, 32, 8), (36, 58, 54, 39), (6, 21, 57, 35), (21, 2, 40, 57), (7, 28, 58, 36), (28, 6, 35, 58), (2, 20, 59, 40), (20, 3, 41, 59), (3, 25, 60, 41), (25, 7, 36, 60), (14, 45, 61, 23), (7, 26, 61, 43), (26, 5, 23, 61), (62, 46, 12, 42), (15, 46, 62, 24), (4, 27, 62, 42), (27, 6, 24, 62), (43, 13, 47, 63), (14, 23, 52, 44), (6, 28, 63, 24), (28, 7, 43, 63), (63, 47, 15, 24), (0, 18, 64, 22), (18, 2, 21, 64), (64, 21, 6, 27), (22, 64, 27, 4), (69, 87, 113, 94), (94, 113, 81, 70), (113, 82, 66, 81), (87, 65, 82, 113), (65, 83, 114, 82), (82, 114, 84, 66), (114, 85, 68, 84), (83, 67, 85, 114), (66, 84, 115, 81), (81, 115, 91, 70), (115, 90, 72, 91), (84, 68, 90, 115), (122, 116, 99, 105), (106, 102, 121, 125), (116, 96, 74, 99), (103, 75, 96, 116), (126, 108, 78, 110), (109, 77, 107, 117), (117, 94, 70, 88), (107, 69, 94, 117), (74, 96, 118, 95), (95, 118, 97, 73), (118, 98, 76, 97), (96, 75, 98, 118), (123, 119, 103, 100), (125, 121, 104, 101), (119, 98, 75, 103), (104, 76, 98, 119), (105, 99, 120, 124), (120, 95, 73, 102), (99, 74, 95, 120), (124, 120, 102, 106), (100, 103, 116, 122), (121, 97, 76, 104), (102, 73, 97, 121), (101, 104, 119, 123), (71, 100, 122, 86), (86, 122, 105, 67), (72, 101, 123, 93), (93, 123, 100, 71), (67, 105, 124, 85), (85, 124, 106, 68), (68, 106, 125, 90), (90, 125, 101, 72), (79, 88, 126, 110), (72, 108, 126, 91), (91, 126, 88, 70), (127, 107, 77, 111), (80, 89, 127, 111), (69, 107, 127, 92), (92, 127, 89, 71), (108, 128, 112, 78), (79, 109, 117, 88), (71, 89, 128, 93), (93, 128, 108, 72), (128, 89, 80, 112), (65, 87, 129, 83), (83, 129, 86, 67), (129, 92, 71, 86), (87, 69, 92, 129)])
me_cube_002.polygons.foreach_set('use_smooth', [True] * 120)
_uv = me_cube_002.uv_layers.new(name='UVMap')
_uv.uv.foreach_set('vector', [0.375, 0.1379, 0.5, 0.1535, 0.5, 0.1974, 0.375, 0.1939, 0.5, 0.1535, 0.625, 0.1379, 0.625, 0.1939, 0.5, 0.1974, 0.5, 0.1974, 0.625, 0.1939, 0.625, 0.25, 0.5, 0.2692, 0.375, 0.1939, 0.5, 0.1974, 0.5, 0.2692, 0.375, 0.25, 0.375, 0.25, 0.5, 0.2692, 0.5, 0.3734, 0.375, 0.375, 0.5, 0.2692, 0.625, 0.25, 0.625, 0.375, 0.5, 0.3734, 0.5, 0.3734, 0.625, 0.375, 0.625, 0.5, 0.5, 0.4661, 0.375, 0.375, 0.5, 0.3734, 0.5, 0.4661, 0.375, 0.5, 0.875, 0.5, 0.875, 0.5561, 0.7535, 0.5542, 0.75, 0.5, 0.875, 0.5561, 0.875, 0.6121, 0.7509, 0.5955, 0.7535, 0.5542, 0.7535, 0.5542, 0.7509, 0.5955, 0.625, 0.5987, 0.658, 0.5547, 0.75, 0.5, 0.7535, 0.5542, 0.658, 0.5547, 0.625, 0.5, 0.3802, 0.5558, 0.4123, 0.5163, 0.4202, 0.5203, 0.3902, 0.5561, 0.5877, 0.5163, 0.6198, 0.5558, 0.6098, 0.5561, 0.5798, 0.5203, 0.3902, 0.5561, 0.4202, 0.5203, 0.4375, 0.528, 0.4238, 0.5561, 0.4202, 0.5918, 0.3902, 0.5561, 0.4238, 0.5561, 0.4375, 0.5841, 0.75, 0.6127, 0.75, 0.7289, 0.625, 0.727, 0.625, 0.6136, 0.5, 0.01915, 0.5, 0.1375, 0.375, 0.1379, 0.375, 0.0, 0.5, 0.1375, 0.625, 0.1379, 0.625, 0.1379, 0.5, 0.1535, 0.375, 0.1379, 0.5, 0.1375, 0.5, 0.1535, 0.375, 0.1379, 0.4375, 0.528, 0.5, 0.5219, 0.5, 0.5561, 0.4238, 0.5561, 0.5, 0.5219, 0.5625, 0.528, 0.5762, 0.5561, 0.5, 0.5561, 0.5, 0.5561, 0.5762, 0.5561, 0.5625, 0.5841, 0.5, 0.5902, 0.4238, 0.5561, 0.5, 0.5561, 0.5, 0.5902, 0.4375, 0.5841, 0.5, 0.6077, 0.4123, 0.594, 0.4202, 0.5918, 0.5, 0.6053, 0.6198, 0.5558, 0.5877, 0.594, 0.5798, 0.5918, 0.6098, 0.5561, 0.5, 0.6053, 0.4202, 0.5918, 0.4375, 0.5841, 0.5, 0.5902, 0.5798, 0.5918, 0.5, 0.6053, 0.5, 0.5902, 0.5625, 0.5841, 0.4123, 0.5163, 0.5, 0.5004, 0.5, 0.5068, 0.4202, 0.5203, 0.5, 0.5068, 0.5798, 0.5203, 0.5625, 0.528, 0.5, 0.5219, 0.4202, 0.5203, 0.5, 0.5068, 0.5, 0.5219, 0.4375, 0.528, 0.5, 0.5004, 0.5877, 0.5163, 0.5798, 0.5203, 0.5, 0.5068, 0.4123, 0.594, 0.3802, 0.5558, 0.3902, 0.5561, 0.4202, 0.5918, 0.6098, 0.5561, 0.5798, 0.5918, 0.5625, 0.5841, 0.5762, 0.5561, 0.5798, 0.5203, 0.6098, 0.5561, 0.5762, 0.5561, 0.5625, 0.528, 0.5877, 0.594, 0.5, 0.6077, 0.5, 0.6053, 0.5798, 0.5918, 0.375, 0.5987, 0.342, 0.5547, 0.3802, 0.5558, 0.4123, 0.594, 0.342, 0.5547, 0.375, 0.5, 0.4123, 0.5163, 0.3802, 0.5558, 0.625, 0.5987, 0.5, 0.6093, 0.5, 0.6077, 0.5877, 0.594, 0.5, 0.6093, 0.375, 0.5987, 0.4123, 0.594, 0.5, 0.6077, 0.375, 0.5, 0.5, 0.4661, 0.5, 0.5004, 0.4123, 0.5163, 0.5, 0.4661, 0.625, 0.5, 0.5877, 0.5163, 0.5, 0.5004, 0.625, 0.5, 0.658, 0.5547, 0.6198, 0.5558, 0.5877, 0.5163, 0.658, 0.5547, 0.625, 0.5987, 0.5877, 0.594, 0.6198, 0.5558, 0.875, 0.75, 0.75, 0.7289, 0.75, 0.6127, 0.875, 0.6121, 0.625, 0.5987, 0.7509, 0.5955, 0.75, 0.6127, 0.625, 0.6136, 0.7509, 0.5955, 0.875, 0.6121, 0.875, 0.6121, 0.75, 0.6127, 0.25, 0.6127, 0.25, 0.7289, 0.125, 0.75, 0.125, 0.6121, 0.375, 0.727, 0.25, 0.7289, 0.25, 0.6127, 0.375, 0.6136, 0.125, 0.6121, 0.2491, 0.5955, 0.25, 0.6127, 0.125, 0.6121, 0.2491, 0.5955, 0.375, 0.5987, 0.375, 0.6136, 0.25, 0.6127, 0.625, 0.6136, 0.625, 0.727, 0.5, 0.727, 0.5, 0.6145, 0.625, 0.0, 0.625, 0.1379, 0.5, 0.1375, 0.5, 0.01915, 0.375, 0.5987, 0.5, 0.6093, 0.5, 0.6145, 0.375, 0.6136, 0.5, 0.6093, 0.625, 0.5987, 0.625, 0.6136, 0.5, 0.6145, 0.5, 0.6145, 0.5, 0.727, 0.375, 0.727, 0.375, 0.6136, 0.125, 0.5, 0.25, 0.5, 0.2465, 0.5542, 0.125, 0.5561, 0.25, 0.5, 0.375, 0.5, 0.342, 0.5547, 0.2465, 0.5542, 0.2465, 0.5542, 0.342, 0.5547, 0.375, 0.5987, 0.2491, 0.5955, 0.125, 0.5561, 0.2465, 0.5542, 0.2491, 0.5955, 0.125, 0.6121, 0.375, 0.1379, 0.375, 0.1939, 0.5, 0.1974, 0.5, 0.1535, 0.5, 0.1535, 0.5, 0.1974, 0.625, 0.1939, 0.625, 0.1379, 0.5, 0.1974, 0.5, 0.2692, 0.625, 0.25, 0.625, 0.1939, 0.375, 0.1939, 0.375, 0.25, 0.5, 0.2692, 0.5, 0.1974, 0.375, 0.25, 0.375, 0.375, 0.5, 0.3734, 0.5, 0.2692, 0.5, 0.2692, 0.5, 0.3734, 0.625, 0.375, 0.625, 0.25, 0.5, 0.3734, 0.5, 0.4661, 0.625, 0.5, 0.625, 0.375, 0.375, 0.375, 0.375, 0.5, 0.5, 0.4661, 0.5, 0.3734, 0.875, 0.5, 0.75, 0.5, 0.7535, 0.5542, 0.875, 0.5561, 0.875, 0.5561, 0.7535, 0.5542, 0.7509, 0.5955, 0.875, 0.6121, 0.7535, 0.5542, 0.658, 0.5547, 0.625, 0.5987, 0.7509, 0.5955, 0.75, 0.5, 0.625, 0.5, 0.658, 0.5547, 0.7535, 0.5542, 0.3802, 0.5558, 0.3902, 0.5561, 0.4202, 0.5203, 0.4123, 0.5163, 0.5877, 0.5163, 0.5798, 0.5203, 0.6098, 0.5561, 0.6198, 0.5558, 0.3902, 0.5561, 0.4238, 0.5561, 0.4375, 0.528, 0.4202, 0.5203, 0.4202, 0.5918, 0.4375, 0.5841, 0.4238, 0.5561, 0.3902, 0.5561, 0.75, 0.6127, 0.625, 0.6136, 0.625, 0.727, 0.75, 0.7289, 0.5, 0.01915, 0.375, 0.0, 0.375, 0.1379, 0.5, 0.1375, 0.5, 0.1375, 0.5, 0.1535, 0.625, 0.1379, 0.625, 0.1379, 0.375, 0.1379, 0.375, 0.1379, 0.5, 0.1535, 0.5, 0.1375, 0.4375, 0.528, 0.4238, 0.5561, 0.5, 0.5561, 0.5, 0.5219, 0.5, 0.5219, 0.5, 0.5561, 0.5762, 0.5561, 0.5625, 0.528, 0.5, 0.5561, 0.5, 0.5902, 0.5625, 0.5841, 0.5762, 0.5561, 0.4238, 0.5561, 0.4375, 0.5841, 0.5, 0.5902, 0.5, 0.5561, 0.5, 0.6077, 0.5, 0.6053, 0.4202, 0.5918, 0.4123, 0.594, 0.6198, 0.5558, 0.6098, 0.5561, 0.5798, 0.5918, 0.5877, 0.594, 0.5, 0.6053, 0.5, 0.5902, 0.4375, 0.5841, 0.4202, 0.5918, 0.5798, 0.5918, 0.5625, 0.5841, 0.5, 0.5902, 0.5, 0.6053, 0.4123, 0.5163, 0.4202, 0.5203, 0.5, 0.5068, 0.5, 0.5004, 0.5, 0.5068, 0.5, 0.5219, 0.5625, 0.528, 0.5798, 0.5203, 0.4202, 0.5203, 0.4375, 0.528, 0.5, 0.5219, 0.5, 0.5068, 0.5, 0.5004, 0.5, 0.5068, 0.5798, 0.5203, 0.5877, 0.5163, 0.4123, 0.594, 0.4202, 0.5918, 0.3902, 0.5561, 0.3802, 0.5558, 0.6098, 0.5561, 0.5762, 0.5561, 0.5625, 0.5841, 0.5798, 0.5918, 0.5798, 0.5203, 0.5625, 0.528, 0.5762, 0.5561, 0.6098, 0.5561, 0.5877, 0.594, 0.5798, 0.5918, 0.5, 0.6053, 0.5, 0.6077, 0.375, 0.5987, 0.4123, 0.594, 0.3802, 0.5558, 0.342, 0.5547, 0.342, 0.5547, 0.3802, 0.5558, 0.4123, 0.5163, 0.375, 0.5, 0.625, 0.5987, 0.5877, 0.594, 0.5, 0.6077, 0.5, 0.6093, 0.5, 0.6093, 0.5, 0.6077, 0.4123, 0.594, 0.375, 0.5987, 0.375, 0.5, 0.4123, 0.5163, 0.5, 0.5004, 0.5, 0.4661, 0.5, 0.4661, 0.5, 0.5004, 0.5877, 0.5163, 0.625, 0.5, 0.625, 0.5, 0.5877, 0.5163, 0.6198, 0.5558, 0.658, 0.5547, 0.658, 0.5547, 0.6198, 0.5558, 0.5877, 0.594, 0.625, 0.5987, 0.875, 0.75, 0.875, 0.6121, 0.75, 0.6127, 0.75, 0.7289, 0.625, 0.5987, 0.625, 0.6136, 0.75, 0.6127, 0.7509, 0.5955, 0.7509, 0.5955, 0.75, 0.6127, 0.875, 0.6121, 0.875, 0.6121, 0.25, 0.6127, 0.125, 0.6121, 0.125, 0.75, 0.25, 0.7289, 0.375, 0.727, 0.375, 0.6136, 0.25, 0.6127, 0.25, 0.7289, 0.125, 0.6121, 0.125, 0.6121, 0.25, 0.6127, 0.2491, 0.5955, 0.2491, 0.5955, 0.25, 0.6127, 0.375, 0.6136, 0.375, 0.5987, 0.625, 0.6136, 0.5, 0.6145, 0.5, 0.727, 0.625, 0.727, 0.625, 0.0, 0.5, 0.01915, 0.5, 0.1375, 0.625, 0.1379, 0.375, 0.5987, 0.375, 0.6136, 0.5, 0.6145, 0.5, 0.6093, 0.5, 0.6093, 0.5, 0.6145, 0.625, 0.6136, 0.625, 0.5987, 0.5, 0.6145, 0.375, 0.6136, 0.375, 0.727, 0.5, 0.727, 0.125, 0.5, 0.125, 0.5561, 0.2465, 0.5542, 0.25, 0.5, 0.25, 0.5, 0.2465, 0.5542, 0.342, 0.5547, 0.375, 0.5, 0.2465, 0.5542, 0.2491, 0.5955, 0.375, 0.5987, 0.342, 0.5547, 0.125, 0.5561, 0.125, 0.6121, 0.2491, 0.5955, 0.2465, 0.5542])
me_cube_002.materials.append(mat_metal)
me_cube_002.update()
me_cube_002.normals_split_custom_set([tuple(v) for v in zip(*[iter([0.1439, 0.7184, -0.6806, 0.187, 0.9824, 3.272e-06, 0.3613, 0.9325, -9.578e-07, 0.3225, 0.7007, -0.6364, 0.187, 0.9824, 3.272e-06, 0.1439, 0.7184, 0.6806, 0.3225, 0.7007, 0.6364, 0.3613, 0.9325, -9.578e-07, 0.3613, 0.9325, -9.578e-07, 0.3225, 0.7007, 0.6364, 0.6138, 0.6094, 0.5019, 0.7097, 0.7045, -1.067e-06, 0.3225, 0.7007, -0.6364, 0.3613, 0.9325, -9.578e-07, 0.7097, 0.7045, -1.067e-06, 0.6138, 0.6094, -0.5019, 0.6138, 0.6094, -0.5019, 0.7097, 0.7045, -1.067e-06, 0.935, 0.3546, 3.085e-07, 0.7058, 0.3196, -0.6323, 0.7097, 0.7045, -1.067e-06, 0.6138, 0.6094, 0.5019, 0.7058, 0.3196, 0.6323, 0.935, 0.3546, 3.085e-07, 0.935, 0.3546, 3.085e-07, 0.7058, 0.3196, 0.6323, 0.7277, 0.1329, 0.6729, 0.9857, 0.1687, 6.877e-07, 0.7058, 0.3196, -0.6323, 0.935, 0.3546, 3.085e-07, 0.9857, 0.1687, 6.877e-07, 0.7277, 0.1329, -0.6729, 0.6138, 0.6094, 0.5019, 0.3225, 0.7007, 0.6364, 0.1964, 0.1944, 0.9611, 0.7058, 0.3196, 0.6323, 0.3225, 0.7007, 0.6364, 0.1439, 0.7184, 0.6806, -0.02971, 0.08403, 0.996, 0.1964, 0.1944, 0.9611, 0.1964, 0.1944, 0.9611, -0.02971, 0.08403, 0.996, -0.429, -0.4183, 0.8006, 0.09139, -0.0261, 0.9955, 0.7058, 0.3196, 0.6323, 0.1964, 0.1944, 0.9611, 0.09139, -0.0261, 0.9955, 0.7277, 0.1329, 0.6729, -0.0641, -0.03081, -0.9975, 0.6811, -0.02973, -0.7316, 0.7184, -0.02966, -0.695, 0.002783, -0.0307, -0.9995, 0.6811, -0.02972, 0.7316, -0.0641, -0.03081, 0.9975, 0.002769, -0.03071, 0.9995, 0.7184, -0.02967, 0.695, 0.002783, -0.0307, -0.9995, 0.7184, -0.02966, -0.695, 0.5602, -0.6291, -0.5389, -0.0008757, -0.7425, -0.6698, -0.719, -0.03243, -0.6943, 0.002783, -0.0307, -0.9995, -0.0008757, -0.7425, -0.6698, -0.5627, -0.6268, -0.539, -0.004043, -0.06346, 0.998, -0.002861, 0.01695, 0.9999, -0.01149, -0.6995, 0.7145, -0.01186, -0.7462, 0.6656, 0.008181, 1.0, -6.57e-07, 0.008191, 1.0, 4.861e-06, 0.005112, 0.6682, -0.744, 0.005534, 0.7154, -0.6987, 0.008191, 1.0, 4.861e-06, 0.005105, 0.6682, 0.744, 0.1439, 0.7184, 0.6806, 0.187, 0.9824, 3.272e-06, 0.005112, 0.6682, -0.744, 0.008191, 1.0, 4.861e-06, 0.187, 0.9824, 3.272e-06, 0.1439, 0.7184, -0.6806, 0.5602, -0.6291, -0.5389, 0.6777, -0.7353, 6.209e-07, 1.018e-07, -1.0, 2.529e-06, -0.0008757, -0.7425, -0.6698, 0.6777, -0.7353, 6.209e-07, 0.5602, -0.6291, 0.5389, -0.0008712, -0.7425, 0.6698, 1.018e-07, -1.0, 2.529e-06, 1.018e-07, -1.0, 2.529e-06, -0.0008712, -0.7425, 0.6698, -0.5627, -0.6268, 0.539, -0.68, -0.7332, 1.701e-06, -0.0008757, -0.7425, -0.6698, 1.018e-07, -1.0, 2.529e-06, -0.68, -0.7332, 1.701e-06, -0.5627, -0.6268, -0.539, -0.9995, -0.0311, -4.023e-07, -0.7539, -0.03235, -0.6562, -0.719, -0.03243, -0.6943, -0.9995, -0.03112, 5.761e-07, -0.0641, -0.03081, 0.9975, -0.7539, -0.03235, 0.6562, -0.719, -0.03244, 0.6943, 0.002769, -0.03071, 0.9995, -0.9995, -0.03112, 5.761e-07, -0.719, -0.03243, -0.6943, -0.5627, -0.6268, -0.539, -0.68, -0.7332, 1.701e-06, -0.719, -0.03244, 0.6943, -0.9995, -0.03112, 5.761e-07, -0.68, -0.7332, 1.701e-06, -0.5627, -0.6268, 0.539, 0.6811, -0.02973, -0.7316, 0.9996, -0.02787, 1.323e-06, 0.9996, -0.02787, -9.449e-06, 0.7184, -0.02966, -0.695, 0.9996, -0.02787, -9.449e-06, 0.7184, -0.02967, 0.695, 0.5602, -0.6291, 0.5389, 0.6777, -0.7353, 6.209e-07, 0.7184, -0.02966, -0.695, 0.9996, -0.02787, -9.449e-06, 0.6777, -0.7353, 6.209e-07, 0.5602, -0.6291, -0.5389, 0.9996, -0.02787, 1.323e-06, 0.6811, -0.02972, 0.7316, 0.7184, -0.02967, 0.695, 0.9996, -0.02787, -9.449e-06, -0.7539, -0.03235, -0.6562, -0.0641, -0.03081, -0.9975, 0.002783, -0.0307, -0.9995, -0.719, -0.03243, -0.6943, 0.002769, -0.03071, 0.9995, -0.719, -0.03244, 0.6943, -0.5627, -0.6268, 0.539, -0.0008712, -0.7425, 0.6698, 0.7184, -0.02967, 0.695, 0.002769, -0.03071, 0.9995, -0.0008712, -0.7425, 0.6698, 0.5602, -0.6291, 0.5389, -0.7539, -0.03235, 0.6562, -0.9995, -0.0311, -4.023e-07, -0.9995, -0.03112, 5.761e-07, -0.719, -0.03244, 0.6943, -0.429, -0.4183, -0.8006, 0.09139, -0.0261, -0.9955, -0.0641, -0.03081, -0.9975, -0.7539, -0.03235, -0.6562, 0.09139, -0.0261, -0.9955, 0.7277, 0.1329, -0.6729, 0.6811, -0.02973, -0.7316, -0.0641, -0.03081, -0.9975, -0.429, -0.4183, 0.8006, -0.7192, -0.6948, -8.455e-07, -0.9995, -0.0311, -4.023e-07, -0.7539, -0.03235, 0.6562, -0.7192, -0.6948, -8.455e-07, -0.429, -0.4183, -0.8006, -0.7539, -0.03235, -0.6562, -0.9995, -0.0311, -4.023e-07, 0.7277, 0.1329, -0.6729, 0.9857, 0.1687, 6.877e-07, 0.9996, -0.02787, 1.323e-06, 0.6811, -0.02973, -0.7316, 0.9857, 0.1687, 6.877e-07, 0.7277, 0.1329, 0.6729, 0.6811, -0.02972, 0.7316, 0.9996, -0.02787, 1.323e-06, 0.7277, 0.1329, 0.6729, 0.09139, -0.0261, 0.9955, -0.0641, -0.03081, 0.9975, 0.6811, -0.02972, 0.7316, 0.09139, -0.0261, 0.9955, -0.429, -0.4183, 0.8006, -0.7539, -0.03235, 0.6562, -0.0641, -0.03081, 0.9975, 0.005536, 0.7154, 0.6987, -0.002861, 0.01695, 0.9999, -0.004043, -0.06346, 0.998, 0.005105, 0.6682, 0.744, -0.429, -0.4183, 0.8006, -0.02971, 0.08403, 0.996, -0.004043, -0.06346, 0.998, -0.01186, -0.7462, 0.6656, -0.02971, 0.08403, 0.996, 0.1439, 0.7184, 0.6806, 0.005105, 0.6682, 0.744, -0.004043, -0.06346, 0.998, -0.004044, -0.06346, -0.998, -0.002862, 0.01695, -0.9999, 0.005534, 0.7154, -0.6987, 0.005112, 0.6682, -0.744, -0.01149, -0.6995, -0.7145, -0.002862, 0.01695, -0.9999, -0.004044, -0.06346, -0.998, -0.01187, -0.7462, -0.6656, 0.1439, 0.7184, -0.6806, -0.0297, 0.08403, -0.996, -0.004044, -0.06346, -0.998, 0.005112, 0.6682, -0.744, -0.0297, 0.08403, -0.996, -0.429, -0.4183, -0.8006, -0.01187, -0.7462, -0.6656, -0.004044, -0.06346, -0.998, -0.01186, -0.7462, 0.6656, -0.01149, -0.6995, 0.7145, -0.0138, -0.9999, 1.097e-06, -0.01381, -0.9999, -1.669e-05, 0.005536, 0.7154, 0.6987, 0.005105, 0.6682, 0.744, 0.008191, 1.0, 4.861e-06, 0.008181, 1.0, -6.57e-07, -0.429, -0.4183, -0.8006, -0.7192, -0.6948, -8.455e-07, -0.01381, -0.9999, -1.669e-05, -0.01187, -0.7462, -0.6656, -0.7192, -0.6948, -8.455e-07, -0.429, -0.4183, 0.8006, -0.01186, -0.7462, 0.6656, -0.01381, -0.9999, -1.669e-05, -0.01381, -0.9999, -1.669e-05, -0.0138, -0.9999, 1.097e-06, -0.01149, -0.6995, -0.7145, -0.01187, -0.7462, -0.6656, 0.6138, 0.6094, -0.5019, 0.7058, 0.3196, -0.6323, 0.1964, 0.1944, -0.9611, 0.3225, 0.7007, -0.6364, 0.7058, 0.3196, -0.6323, 0.7277, 0.1329, -0.6729, 0.09139, -0.0261, -0.9955, 0.1964, 0.1944, -0.9611, 0.1964, 0.1944, -0.9611, 0.09139, -0.0261, -0.9955, -0.429, -0.4183, -0.8006, -0.0297, 0.08403, -0.996, 0.3225, 0.7007, -0.6364, 0.1964, 0.1944, -0.9611, -0.0297, 0.08403, -0.996, 0.1439, 0.7184, -0.6806, -0.1439, 0.7184, -0.6806, -0.3225, 0.7007, -0.6364, -0.3613, 0.9325, -2.369e-07, -0.187, 0.9824, 1.04e-06, -0.187, 0.9824, 1.04e-06, -0.3613, 0.9325, -2.369e-07, -0.3225, 0.7007, 0.6364, -0.1439, 0.7184, 0.6806, -0.3613, 0.9325, -2.369e-07, -0.7097, 0.7045, -5.073e-07, -0.6138, 0.6094, 0.5019, -0.3225, 0.7007, 0.6364, -0.3225, 0.7007, -0.6364, -0.6138, 0.6094, -0.5019, -0.7097, 0.7045, -5.073e-07, -0.3613, 0.9325, -2.369e-07, -0.6138, 0.6094, -0.5019, -0.7058, 0.3196, -0.6323, -0.935, 0.3546, -1.404e-06, -0.7097, 0.7045, -5.073e-07, -0.7097, 0.7045, -5.073e-07, -0.935, 0.3546, -1.404e-06, -0.7058, 0.3196, 0.6323, -0.6138, 0.6094, 0.5019, -0.935, 0.3546, -1.404e-06, -0.9857, 0.1687, 6.011e-07, -0.7277, 0.1329, 0.6729, -0.7058, 0.3196, 0.6323, -0.7058, 0.3196, -0.6323, -0.7277, 0.1329, -0.6729, -0.9857, 0.1687, 6.011e-07, -0.935, 0.3546, -1.404e-06, -0.6138, 0.6094, 0.5019, -0.7058, 0.3196, 0.6323, -0.1964, 0.1944, 0.9611, -0.3225, 0.7007, 0.6364, -0.3225, 0.7007, 0.6364, -0.1964, 0.1944, 0.9611, 0.02971, 0.08403, 0.996, -0.1439, 0.7184, 0.6806, -0.1964, 0.1944, 0.9611, -0.09139, -0.0261, 0.9955, 0.429, -0.4183, 0.8006, 0.02971, 0.08403, 0.996, -0.7058, 0.3196, 0.6323, -0.7277, 0.1329, 0.6729, -0.09139, -0.0261, 0.9955, -0.1964, 0.1944, 0.9611, 0.0641, -0.03081, -0.9975, -0.002802, -0.0307, -0.9995, -0.7184, -0.02966, -0.695, -0.6811, -0.02972, -0.7316, -0.6811, -0.02972, 0.7316, -0.7184, -0.02967, 0.695, -0.002753, -0.03071, 0.9995, 0.0641, -0.03081, 0.9975, -0.002802, -0.0307, -0.9995, 0.0008732, -0.7425, -0.6698, -0.5602, -0.6291, -0.5389, -0.7184, -0.02966, -0.695, 0.719, -0.03243, -0.6943, 0.5627, -0.6268, -0.539, 0.0008732, -0.7425, -0.6698, -0.002802, -0.0307, -0.9995, 0.004046, -0.06346, 0.998, 0.01186, -0.7462, 0.6656, 0.01149, -0.6995, 0.7145, 0.00286, 0.01695, 0.9999, -0.008182, 1.0, 1.725e-06, -0.005536, 0.7154, -0.6987, -0.005118, 0.6682, -0.744, -0.00819, 1.0, 7.964e-07, -0.00819, 1.0, 7.964e-07, -0.187, 0.9824, 1.04e-06, -0.1439, 0.7184, 0.6806, -0.005102, 0.6682, 0.744, -0.005118, 0.6682, -0.744, -0.1439, 0.7184, -0.6806, -0.187, 0.9824, 1.04e-06, -0.00819, 1.0, 7.964e-07, -0.5602, -0.6291, -0.5389, 0.0008732, -0.7425, -0.6698, -3.483e-07, -1.0, -6.967e-07, -0.6777, -0.7353, -4.553e-07, -0.6777, -0.7353, -4.553e-07, -3.483e-07, -1.0, -6.967e-07, 0.0008736, -0.7425, 0.6698, -0.5602, -0.6291, 0.5389, -3.483e-07, -1.0, -6.967e-07, 0.68, -0.7332, 1.523e-06, 0.5627, -0.6268, 0.539, 0.0008736, -0.7425, 0.6698, 0.0008732, -0.7425, -0.6698, 0.5627, -0.6268, -0.539, 0.68, -0.7332, 1.523e-06, -3.483e-07, -1.0, -6.967e-07, 0.9995, -0.0311, -0.0001611, 0.9995, -0.03112, -1.143e-05, 0.719, -0.03243, -0.6943, 0.7539, -0.03235, -0.6562, 0.0641, -0.03081, 0.9975, -0.002753, -0.03071, 0.9995, 0.7184, -0.03243, 0.6949, 0.7539, -0.03235, 0.6562, 0.9995, -0.03112, -1.143e-05, 0.68, -0.7332, 1.523e-06, 0.5627, -0.6268, -0.539, 0.719, -0.03243, -0.6943, 0.7184, -0.03243, 0.6949, 0.5627, -0.6268, 0.539, 0.68, -0.7332, 1.523e-06, 0.9995, -0.03112, -1.143e-05, -0.6811, -0.02972, -0.7316, -0.7184, -0.02966, -0.695, -0.9996, -0.02787, 1.392e-06, -0.9996, -0.02787, -4.155e-06, -0.9996, -0.02787, 1.392e-06, -0.6777, -0.7353, -4.553e-07, -0.5602, -0.6291, 0.5389, -0.7184, -0.02967, 0.695, -0.7184, -0.02966, -0.695, -0.5602, -0.6291, -0.5389, -0.6777, -0.7353, -4.553e-07, -0.9996, -0.02787, 1.392e-06, -0.9996, -0.02787, -4.155e-06, -0.9996, -0.02787, 1.392e-06, -0.7184, -0.02967, 0.695, -0.6811, -0.02972, 0.7316, 0.7539, -0.03235, -0.6562, 0.719, -0.03243, -0.6943, -0.002802, -0.0307, -0.9995, 0.0641, -0.03081, -0.9975, -0.002753, -0.03071, 0.9995, 0.0008736, -0.7425, 0.6698, 0.5627, -0.6268, 0.539, 0.7184, -0.03243, 0.6949, -0.7184, -0.02967, 0.695, -0.5602, -0.6291, 0.5389, 0.0008736, -0.7425, 0.6698, -0.002753, -0.03071, 0.9995, 0.7539, -0.03235, 0.6562, 0.7184, -0.03243, 0.6949, 0.9995, -0.03112, -1.143e-05, 0.9995, -0.0311, -0.0001611, 0.429, -0.4183, -0.8006, 0.7539, -0.03235, -0.6562, 0.0641, -0.03081, -0.9975, -0.09139, -0.0261, -0.9955, -0.09139, -0.0261, -0.9955, 0.0641, -0.03081, -0.9975, -0.6811, -0.02972, -0.7316, -0.7277, 0.1329, -0.6729, 0.429, -0.4183, 0.8006, 0.7539, -0.03235, 0.6562, 0.9995, -0.0311, -0.0001611, 0.7192, -0.6948, 1.875e-06, 0.7192, -0.6948, 1.875e-06, 0.9995, -0.0311, -0.0001611, 0.7539, -0.03235, -0.6562, 0.429, -0.4183, -0.8006, -0.7277, 0.1329, -0.6729, -0.6811, -0.02972, -0.7316, -0.9996, -0.02787, -4.155e-06, -0.9857, 0.1687, 6.011e-07, -0.9857, 0.1687, 6.011e-07, -0.9996, -0.02787, -4.155e-06, -0.6811, -0.02972, 0.7316, -0.7277, 0.1329, 0.6729, -0.7277, 0.1329, 0.6729, -0.6811, -0.02972, 0.7316, 0.0641, -0.03081, 0.9975, -0.09139, -0.0261, 0.9955, -0.09139, -0.0261, 0.9955, 0.0641, -0.03081, 0.9975, 0.7539, -0.03235, 0.6562, 0.429, -0.4183, 0.8006, -0.005536, 0.7154, 0.6987, -0.005102, 0.6682, 0.744, 0.004046, -0.06346, 0.998, 0.00286, 0.01695, 0.9999, 0.429, -0.4183, 0.8006, 0.01186, -0.7462, 0.6656, 0.004046, -0.06346, 0.998, 0.02971, 0.08403, 0.996, 0.02971, 0.08403, 0.996, 0.004046, -0.06346, 0.998, -0.005102, 0.6682, 0.744, -0.1439, 0.7184, 0.6806, 0.004052, -0.06346, -0.998, -0.005118, 0.6682, -0.744, -0.005536, 0.7154, -0.6987, 0.00286, 0.01695, -0.9999, 0.01149, -0.6995, -0.7145, 0.01188, -0.7462, -0.6656, 0.004052, -0.06346, -0.998, 0.00286, 0.01695, -0.9999, -0.1439, 0.7184, -0.6806, -0.005118, 0.6682, -0.744, 0.004052, -0.06346, -0.998, 0.0297, 0.08403, -0.996, 0.0297, 0.08403, -0.996, 0.004052, -0.06346, -0.998, 0.01188, -0.7462, -0.6656, 0.429, -0.4183, -0.8006, 0.01186, -0.7462, 0.6656, 0.01381, -0.9999, -0.0001404, 0.0138, -0.9999, 2.971e-06, 0.01149, -0.6995, 0.7145, -0.005536, 0.7154, 0.6987, -0.008182, 1.0, 1.725e-06, -0.00819, 1.0, 7.964e-07, -0.005102, 0.6682, 0.744, 0.429, -0.4183, -0.8006, 0.01188, -0.7462, -0.6656, 0.01381, -0.9999, -0.0001404, 0.7192, -0.6948, 1.875e-06, 0.7192, -0.6948, 1.875e-06, 0.01381, -0.9999, -0.0001404, 0.01186, -0.7462, 0.6656, 0.429, -0.4183, 0.8006, 0.01381, -0.9999, -0.0001404, 0.01188, -0.7462, -0.6656, 0.01149, -0.6995, -0.7145, 0.0138, -0.9999, 2.971e-06, -0.6138, 0.6094, -0.5019, -0.3225, 0.7007, -0.6364, -0.1964, 0.1944, -0.9611, -0.7058, 0.3196, -0.6323, -0.7058, 0.3196, -0.6323, -0.1964, 0.1944, -0.9611, -0.09139, -0.0261, -0.9955, -0.7277, 0.1329, -0.6729, -0.1964, 0.1944, -0.9611, 0.0297, 0.08403, -0.996, 0.429, -0.4183, -0.8006, -0.09139, -0.0261, -0.9955, -0.3225, 0.7007, -0.6364, -0.1439, 0.7184, -0.6806, 0.0297, 0.08403, -0.996, -0.1964, 0.1944, -0.9611])] * 3)])

# ---- objects
ob_door = bpy.data.objects.new('door', me_cube_047)
ob_door_frame = bpy.data.objects.new('door_frame', me_cube_001)
ob_door_handle = bpy.data.objects.new('door_handle', me_cube_002)

# ---- transforms, parenting, visibility, modifiers, constraints
ob_door.location = (-0.1139, -0.6001, -2.107e-08)
_m = ob_door.modifiers.new('Bevel', 'BEVEL')
_m.width = 0.013
_m.width_pct = 0.013
_m.segments = 2
_m.limit_method = 'WEIGHT'
_m.use_clamp_overlap = False
_m.miter_outer = 'MITER_ARC'
_m = ob_door.modifiers.new('WeightedNormal', 'WEIGHTED_NORMAL')
_m.weight = 100
_m.keep_sharp = True
ob_door_frame.location = (0.0, 0.0, 0.0)
ob_door_handle.parent = ob_door
ob_door_handle.matrix_parent_inverse = Matrix(((1.0, -0.0, 0.0, 0.1139), (-0.0, 1.0, -0.0, 0.6001), (-0.0, -0.0, 1.0, 2.107e-08), (-0.0, 0.0, -0.0, 1.0)))
ob_door_handle.location = (-0.1139, 0.5187, 1.15)
_m = ob_door_handle.modifiers.new('Bevel', 'BEVEL')
_m.width = 0.013
_m.width_pct = 0.013
_m.segments = 2
_m.limit_method = 'WEIGHT'
_m.use_clamp_overlap = False
_m.miter_outer = 'MITER_ARC'
_m = ob_door_handle.modifiers.new('WeightedNormal', 'WEIGHTED_NORMAL')
_m.weight = 100
_m.keep_sharp = True

# ---- collection membership
col_collection.objects.link(ob_door)
col_collection.objects.link(ob_door_frame)
col_collection.objects.link(ob_door_handle)

# ---- scene / render settings (as saved in the file)
scene.frame_start = 1; scene.frame_end = 250; scene.frame_set(3)
scene.render.engine = 'BLENDER_EEVEE_NEXT'
scene.render.fps = 30
scene.render.use_high_quality_normals = True
scene.cycles.use_denoising = False
scene.cycles.samples = 256
scene.cycles.sampling_pattern = 'TABULATED_SOBOL'
scene.cycles.max_bounces = 8
scene.cycles.diffuse_bounces = 6
scene.cycles.glossy_bounces = 6
scene.cycles.transmission_bounces = 6
scene.cycles.transparent_max_bounces = 6
scene.cycles.tile_size = 1024
scene.eevee.taa_samples = 64
scene.eevee.taa_render_samples = 256
scene.eevee.volumetric_tile_size = '2'
scene.eevee.use_volumetric_shadows = True
scene.eevee.use_gtao = True
scene.eevee.use_raytracing = True
scene.view_settings.look = 'High Contrast'
scene.view_settings.view_transform = 'Filmic'
bpy.context.view_layer.update()

# ---- added for rendering (the .blend has no active camera and no usable light): camera, sun
cam_auto = bpy.data.cameras.new('AutoCamera')
cam_auto.lens = 50.0
cam_auto.sensor_width = 36.0
cam_auto.clip_end = 1000.0
ob_auto_camera = bpy.data.objects.new('AutoCamera', cam_auto)
scene.collection.objects.link(ob_auto_camera)
ob_auto_camera.location = (2.39015, -3.00486, 3.15177)
ob_auto_camera.rotation_euler = (1.09748, -7.21219e-08, 0.694738)
scene.camera = ob_auto_camera
light_auto_sun = bpy.data.lights.new('AutoSun', 'SUN')
light_auto_sun.energy = 3.0
light_auto_sun.angle = 0.0523599
ob_auto_sun = bpy.data.objects.new('AutoSun', light_auto_sun)
scene.collection.objects.link(ob_auto_sun)
ob_auto_sun.rotation_euler = (0.872665, 0.174533, 0.523599)
bpy.context.view_layer.update()
